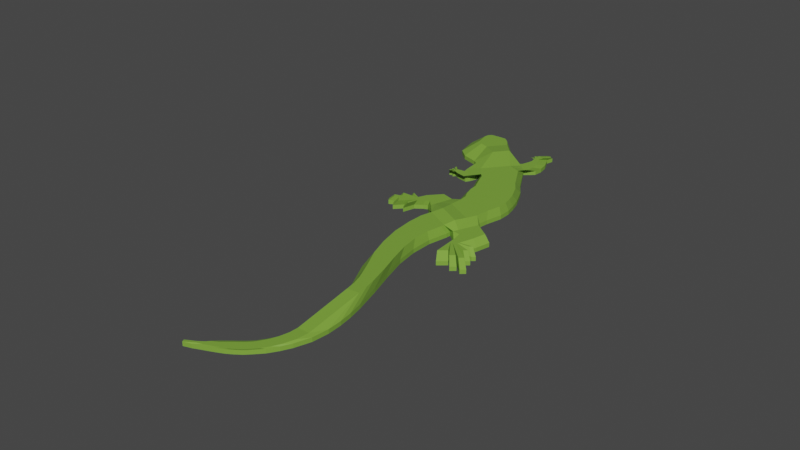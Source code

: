 # Source: LIZARD.blend  (saved by Blender 3.1.7; exported with 4.5.12 LTS)
import bpy
from mathutils import Matrix  # noqa: F401  (used for matrix-valued properties, if any)

bpy.ops.wm.read_factory_settings(use_empty=True)
scene = bpy.context.scene
scene.name = 'Scene'

# ---- collections
col_collection = bpy.data.collections.new('Collection'); scene.collection.children.link(col_collection)

# ---- materials (node trees are filled in below, after node groups)
mat_lizard = bpy.data.materials.new('LIZARD')
mat_lizard.use_transparent_shadow = False

# ---- material node trees
mat_lizard.use_nodes = True; mat_lizard.node_tree.nodes.clear()
_N = mat_lizard.node_tree.nodes; _L = mat_lizard.node_tree.links
n0 = _N.new('ShaderNodeBsdfPrincipled'); n0.name = 'Principled BSDF'; n0.location = (10, 300)
n0.distribution = 'GGX'
n0.subsurface_method = 'RANDOM_WALK_SKIN'
n0.inputs[0].default_value = (0.2041, 0.402, 0.04702, 1.0)
n0.inputs[3].default_value = 1.45
n0.inputs[27].default_value = (0.0, 0.0, 0.0, 1.0)
n0.inputs[28].default_value = 1.0
n1 = _N.new('ShaderNodeOutputMaterial'); n1.name = 'Material Output'; n1.location = (300, 300)
_L.new(n0.outputs[0], n1.inputs[0])
n1.is_active_output = True

# ---- world
world_world = bpy.data.worlds.new('World'); scene.world = world_world
world_world.use_nodes = True; world_world.node_tree.nodes.clear()
_N = world_world.node_tree.nodes; _L = world_world.node_tree.links
n0 = _N.new('ShaderNodeOutputWorld'); n0.name = 'World Output'; n0.location = (300, 300)
n1 = _N.new('ShaderNodeBackground'); n1.name = 'Background'; n1.location = (10, 300)
n1.inputs[0].default_value = (0.05088, 0.05088, 0.05088, 1.0)
_L.new(n1.outputs[0], n0.inputs[0])
n0.is_active_output = True
world_world.color = (0.05088, 0.05088, 0.05088)
world_world.use_sun_shadow = False
world_world.sun_shadow_jitter_overblur = 0.0

# ---- meshes
me_plane = bpy.data.meshes.new('Plane')
me_plane.from_pydata([(-0.7786, -1.009, 0.0), (1.0, -1.0, 0.0), (-1.0, 1.0, 0.0), (1.0, 1.0, 0.0), (-1.409, 2.365, 0.0), (0.9913, 2.365, 0.0), (-1.909, 4.035, 0.0), (0.9241, 4.035, 0.0), (-2.339, 5.628, 0.0), (0.6959, 5.628, 0.0), (-2.667, 6.738, 0.0), (0.3113, 7.319, 0.0), (-3.272, 8.259, 0.0), (-0.2936, 8.839, 0.0), (-4.271, 9.821, 0.0), (-1.252, 10.99, 0.0), (-5.479, 11.48, 0.0), (-2.666, 13.08, 0.0), (-7.257, 13.25, 0.0), (-4.255, 14.96, 0.0), (-9.473, 14.88, 0.0), (-7.059, 17.45, 0.0), (-11.86, 16.04, 0.0), (-10.43, 19.31, 0.0), (-14.79, 17.11, 0.0), (-13.68, 20.5, 0.0), (-17.95, 17.86, 0.0), (-16.81, 21.32, 0.0), (-21.2, 18.17, 0.0), (-20.38, 21.98, 0.0), (-27.69, 18.04, 0.0), (-26.66, 22.78, 0.0), (-34.17, 17.7, 0.0), (-32.94, 23.37, 0.0), (-40.32, 18.17, 0.0), (-39.02, 24.15, 0.0), (-46.73, 19.29, 0.0), (-44.11, 25.47, 0.0), (-52.9, 21.34, 0.0), (-48.76, 27.49, 0.0), (-57.29, 23.36, 0.0), (-52.68, 30.21, 0.0), (-60.1, 25.52, 0.0), (-53.68, 30.71, 0.0), (-65.7, 28.32, 0.0), (-57.61, 34.86, 0.0), (-67.97, 29.1, 0.0), (-61.12, 36.93, 0.0), (-69.96, 28.98, 0.0), (-64.37, 39.32, 0.0), (-73.07, 29.38, 0.0), (-67.09, 40.44, 0.0), (-75.34, 30.17, 0.0), (-69.53, 40.92, 0.0), (-78.14, 30.2, 0.0), (-72.32, 41.23, 0.0), (-79.58, 30.19, 0.0), (-76.9, 41.12, 0.0), (-82.2, 30.32, 0.0), (-80.08, 40.4, 0.0), (-83.4, 29.86, 0.0), (-88.56, 39.49, 0.0), (-88.62, 28.55, 0.0), (-92.44, 35.59, 0.0), (-91.09, 27.01, 0.0), (-95.47, 35.07, 0.0), (-93.64, 24.04, 0.0), (-99.16, 34.2, 0.0), (-96.41, 22.7, 0.0), (-101.9, 32.86, 0.0), (-99.05, 23.19, 0.0), (-103.0, 30.46, 0.0), (-102.0, 23.77, 0.0), (-104.0, 27.56, 0.0), (-103.5, 24.83, 0.0), (-104.3, 26.25, 0.0), (-89.08, 41.23, 0.0), (-92.68, 39.58, 0.0), (-89.49, 42.19, 0.0), (-92.89, 40.15, 0.0), (-91.26, 43.19, 0.0), (-93.44, 40.65, 0.0), (-93.45, 43.73, 0.0), (-94.46, 41.52, 0.0), (-95.18, 43.74, 0.0), (-95.52, 42.22, 0.0), (-96.68, 43.66, 0.0), (-96.94, 42.51, 0.0), (-81.59, 28.26, 0.0), (-85.94, 27.16, 0.0), (-80.95, 27.3, 0.0), (-84.06, 26.72, 0.0), (-82.36, 25.3, 0.0), (-84.4, 25.74, 0.0), (-83.39, 24.37, 0.0), (-84.64, 24.64, 0.0), (-50.51, 32.28, 0.0), (-55.18, 37.22, 0.0), (-49.46, 33.99, 0.0), (-51.23, 39.7, 0.0), (-47.09, 33.53, 0.0), (-48.36, 37.64, 0.0), (-44.64, 32.68, 0.0), (-45.38, 35.07, 0.0), (-62.28, 23.69, 0.0), (-67.07, 27.73, 0.0), (-64.44, 22.86, 0.0), (-69.16, 25.17, 0.0), (-64.42, 21.8, 0.0), (-67.36, 21.26, 0.0), (-63.98, 19.84, 0.0), (-65.72, 19.53, 0.0), (-0.234, -2.234, 0.0), (1.006, -2.222, 0.0), (0.1976, -4.098, 0.0), (0.8513, -4.098, 0.0), (-87.31, 28.87, 0.0), (-86.01, 29.2, 0.0), (-84.7, 29.53, 0.0), (-89.53, 38.52, 0.0), (-90.5, 37.54, 0.0), (-91.47, 36.56, 0.0), (-89.98, 40.82, 0.0), (-90.88, 40.4, 0.0), (-91.78, 39.99, 0.0), (-90.34, 41.68, 0.0), (-91.19, 41.17, 0.0), (-92.04, 40.66, 0.0), (-91.81, 42.55, 0.0), (-92.35, 41.92, 0.0), (-92.9, 41.28, 0.0), (-93.7, 43.17, 0.0), (-93.95, 42.62, 0.0), (-94.21, 42.07, 0.0), (-95.27, 43.36, 0.0), (-95.35, 42.98, 0.0), (-95.44, 42.6, 0.0), (-96.75, 43.37, 0.0), (-96.81, 43.08, 0.0), (-96.87, 42.79, 0.0), (-84.86, 27.44, 0.0), (-83.77, 27.71, 0.0), (-82.68, 27.98, 0.0), (-83.29, 26.86, 0.0), (-82.51, 27.01, 0.0), (-81.73, 27.15, 0.0), (-83.89, 25.63, 0.0), (-83.38, 25.52, 0.0), (-82.87, 25.41, 0.0), (-84.32, 24.57, 0.0), (-84.01, 24.5, 0.0), (-83.7, 24.44, 0.0), (-98.06, 44.7, 0.0), (-98.19, 44.14, 0.0), (-98.95, 44.19, 0.0), (-99.14, 43.33, 0.0), (-98.53, 43.0, 0.0), (-98.69, 42.29, 0.0), (-97.71, 41.58, 0.0), (-97.55, 42.32, 0.0), (-86.33, 24.0, 0.0), (-85.21, 23.76, 0.0), (-84.97, 23.36, 0.0), (-84.41, 23.24, 0.0), (-84.16, 22.86, 0.0), (-83.69, 22.76, 0.0), (-82.97, 23.72, 0.0), (-83.47, 23.83, 0.0), (-64.58, 27.76, 0.0), (-63.46, 27.2, 0.0), (-62.34, 26.64, 0.0), (-61.22, 26.08, 0.0), (-54.46, 31.54, 0.0), (-55.25, 32.37, 0.0), (-56.04, 33.2, 0.0), (-56.82, 34.03, 0.0), (-51.44, 33.27, 0.0), (-52.38, 34.26, 0.0), (-53.31, 35.24, 0.0), (-54.25, 36.23, 0.0), (-49.82, 35.13, 0.0), (-50.17, 36.27, 0.0), (-50.52, 37.41, 0.0), (-50.87, 38.55, 0.0), (-47.34, 34.36, 0.0), (-47.59, 35.18, 0.0), (-47.85, 36.0, 0.0), (-48.1, 36.82, 0.0), (-44.79, 33.16, 0.0), (-44.94, 33.64, 0.0), (-45.09, 34.12, 0.0), (-45.23, 34.6, 0.0), (-66.11, 26.92, 0.0), (-65.15, 26.12, 0.0), (-64.2, 25.31, 0.0), (-63.24, 24.5, 0.0), (-68.21, 24.71, 0.0), (-67.27, 24.25, 0.0), (-66.33, 23.79, 0.0), (-65.38, 23.32, 0.0), (-66.77, 21.37, 0.0), (-66.18, 21.48, 0.0), (-65.6, 21.58, 0.0), (-65.01, 21.69, 0.0), (-65.37, 19.59, 0.0), (-65.02, 19.65, 0.0), (-64.68, 19.72, 0.0), (-64.33, 19.78, 0.0), (-40.45, 31.21, 0.0), (-41.18, 33.57, 0.0), (-39.03, 34.34, 0.0), (-39.46, 35.72, 0.0), (-38.45, 36.58, 0.0), (-38.84, 37.84, 0.0), (-42.12, 36.78, 0.0), (-42.43, 37.79, 0.0), (-44.53, 38.43, 0.0), (-44.28, 37.61, 0.0), (-61.67, 17.97, 0.0), (-62.7, 17.78, 0.0), (-64.1, 15.06, 0.0), (-62.37, 15.38, 0.0), (-65.53, 13.52, 0.0), (-64.59, 13.69, 0.0), (-67.07, 15.36, 0.0), (-66.11, 15.54, 0.0), (-67.79, 17.81, 0.0), (-66.86, 17.98, 0.0), (-1.0, 1.0, 0.958), (-0.4221, -0.169, 0.958), (1.0, -1.0, 0.958), (1.0, 1.0, 0.958), (0.9913, 2.365, 0.958), (-1.409, 2.365, 0.958), (0.9241, 4.035, 0.958), (-1.909, 4.035, 0.958), (0.6959, 5.628, 0.958), (-2.339, 5.628, 0.958), (0.3113, 7.319, 0.958), (-2.667, 6.738, 0.958), (-0.2936, 8.839, 0.958), (-3.272, 8.259, 0.958), (-1.252, 10.99, 0.958), (-4.271, 9.821, 0.958), (-2.666, 13.08, 0.958), (-5.479, 11.48, 0.958), (-4.255, 14.96, 0.958), (-7.257, 13.25, 0.958), (-7.059, 17.45, 0.958), (-9.473, 14.88, 0.958), (-10.43, 19.31, 0.958), (-11.86, 16.04, 0.958), (-13.68, 20.5, 0.958), (-14.79, 17.11, 0.958), (-16.81, 21.32, 0.958), (-17.95, 17.86, 0.958), (-20.38, 21.98, 0.958), (-21.2, 18.17, 0.958), (-26.66, 22.78, 0.958), (-27.69, 18.04, 0.958), (-32.94, 23.37, 0.958), (-34.17, 17.7, 0.958), (-39.02, 24.15, 0.958), (-40.32, 18.17, 0.958), (-44.11, 25.47, 0.958), (-46.73, 19.29, 0.958), (-48.76, 27.49, 0.958), (-52.9, 21.34, 0.958), (-52.68, 30.21, 0.958), (-57.29, 23.36, 0.958), (-53.68, 30.71, 0.958), (-60.1, 25.52, 0.958), (-57.61, 34.86, 0.958), (-65.7, 28.32, 0.958), (-61.12, 36.93, 0.958), (-67.97, 29.1, 0.958), (-64.37, 39.32, 0.958), (-69.96, 28.98, 0.958), (-67.09, 40.44, 0.958), (-73.07, 29.38, 0.958), (-69.53, 40.92, 0.958), (-75.34, 30.17, 0.958), (-72.32, 41.23, 0.958), (-78.14, 30.2, 0.958), (-76.9, 41.12, 0.958), (-79.58, 30.19, 0.958), (-80.08, 40.4, 0.958), (-82.2, 30.32, 0.958), (-88.56, 39.49, 0.958), (-83.4, 29.86, 0.958), (-92.44, 35.59, 0.958), (-88.62, 28.55, 0.958), (-95.47, 35.07, 0.958), (-91.09, 27.01, 0.958), (-99.16, 34.2, 0.958), (-93.64, 24.04, 0.958), (-101.9, 32.86, 0.958), (-96.41, 22.7, 0.958), (-103.0, 30.46, 0.958), (-99.05, 23.19, 0.958), (-104.0, 27.56, 0.958), (-102.0, 23.77, 0.958), (-104.3, 26.25, 0.958), (-103.5, 24.83, 0.958), (-92.68, 39.58, 0.958), (-89.08, 41.23, 0.958), (-92.89, 40.15, 0.958), (-89.49, 42.19, 0.958), (-93.44, 40.65, 0.958), (-91.26, 43.19, 0.958), (-94.46, 41.52, 0.958), (-93.45, 43.73, 0.958), (-95.52, 42.22, 0.958), (-95.18, 43.74, 0.958), (-96.87, 42.79, 0.958), (-96.94, 42.51, 0.958), (-96.68, 43.66, 0.958), (-81.59, 28.26, 0.958), (-85.94, 27.16, 0.958), (-80.95, 27.3, 0.958), (-84.06, 26.72, 0.958), (-82.36, 25.3, 0.958), (-84.4, 25.74, 0.958), (-83.7, 24.44, 0.958), (-83.39, 24.37, 0.958), (-84.64, 24.64, 0.958), (-55.18, 37.22, 0.958), (-50.51, 32.28, 0.958), (-51.23, 39.7, 0.958), (-49.46, 33.99, 0.958), (-48.36, 37.64, 0.958), (-47.09, 33.53, 0.958), (-45.23, 34.6, 0.958), (-45.38, 35.07, 0.958), (-44.64, 32.68, 0.958), (-62.28, 23.69, 0.958), (-67.07, 27.73, 0.958), (-64.44, 22.86, 0.958), (-69.16, 25.17, 0.958), (-64.42, 21.8, 0.958), (-67.36, 21.26, 0.958), (-64.33, 19.78, 0.958), (-63.98, 19.84, 0.958), (-65.72, 19.53, 0.958), (0.1226, -1.394, 0.958), (1.006, -2.222, 0.958), (0.1976, -4.098, 0.958), (0.8513, -4.098, 0.958), (-96.75, 43.37, 0.958), (-96.81, 43.08, 0.958), (-84.32, 24.57, 0.958), (-84.01, 24.5, 0.958), (-98.06, 44.7, 0.958), (-98.19, 44.14, 0.958), (-98.95, 44.19, 0.958), (-99.14, 43.33, 0.958), (-98.53, 43.0, 0.958), (-98.69, 42.29, 0.958), (-97.55, 42.32, 0.958), (-97.71, 41.58, 0.958), (-86.33, 24.0, 0.958), (-85.21, 23.76, 0.958), (-84.97, 23.36, 0.958), (-84.41, 23.24, 0.958), (-84.16, 22.86, 0.958), (-83.69, 22.76, 0.958), (-83.47, 23.83, 0.958), (-82.97, 23.72, 0.958), (-44.79, 33.16, 0.958), (-44.94, 33.64, 0.958), (-45.09, 34.12, 0.958), (-65.37, 19.59, 0.958), (-65.02, 19.65, 0.958), (-64.68, 19.72, 0.958), (-40.45, 31.21, 0.958), (-41.18, 33.57, 0.958), (-39.03, 34.34, 0.958), (-39.46, 35.72, 0.958), (-38.45, 36.58, 0.958), (-38.84, 37.84, 0.958), (-42.12, 36.78, 0.958), (-42.43, 37.79, 0.958), (-44.28, 37.61, 0.958), (-44.53, 38.43, 0.958), (-62.7, 17.78, 0.958), (-61.67, 17.97, 0.958), (-64.1, 15.06, 0.958), (-62.37, 15.38, 0.958), (-65.53, 13.52, 0.958), (-64.59, 13.69, 0.958), (-67.07, 15.36, 0.958), (-66.11, 15.54, 0.958), (-67.79, 17.81, 0.958), (-66.86, 17.98, 0.958), (-0.5336, 2.516, 1.276), (-0.3641, 0.9771, 1.276), (0.9984, 0.9843, 1.276), (0.9984, 2.516, 1.276), (0.9918, 3.562, 1.276), (-0.8466, 3.562, 1.276), (0.9403, 4.841, 1.276), (-1.23, 4.841, 1.276), (0.7655, 6.061, 1.276), (-1.559, 6.061, 1.276), (0.4709, 7.357, 1.276), (-1.811, 6.912, 1.276), (0.007503, 8.522, 1.276), (-2.274, 8.077, 1.276), (-0.727, 10.17, 1.276), (-3.04, 9.274, 1.276), (-1.81, 11.77, 1.276), (-3.965, 10.54, 1.276), (-3.027, 13.21, 1.276), (-5.327, 11.9, 1.276), (-5.175, 15.11, 1.276), (-7.024, 13.15, 1.276), (-7.755, 16.54, 1.276), (-8.854, 14.04, 1.276), (-21.24, 21.5, 2.828), (-22.12, 18.82, 2.828), (-23.71, 22.14, 2.828), (-24.61, 19.4, 2.828), (-26.53, 22.66, 2.828), (-27.18, 19.65, 2.828), (-31.5, 23.3, 2.828), (-32.31, 19.55, 2.828), (-36.46, 23.76, 2.828), (-37.43, 19.28, 2.828), (-41.27, 24.38, 2.828), (-42.29, 19.65, 2.828), (-45.29, 25.42, 2.828), (-47.36, 20.54, 2.828), (-48.96, 27.02, 2.828), (-52.24, 22.15, 2.828), (-52.06, 29.17, 2.828), (-55.71, 23.76, 2.828), (-52.85, 29.56, 2.828), (-57.93, 25.46, 2.828), (-59.04, 35.27, 2.93), (-65.58, 29.99, 2.93), (-59.36, 27.6, 3.425), (-58.41, 34.6, 2.93), (-61.88, 36.94, 2.93), (-67.41, 30.62, 2.93), (-64.5, 38.87, 2.93), (-69.02, 30.52, 2.93), (-66.7, 39.77, 2.93), (-71.53, 30.85, 2.93), (-68.67, 40.16, 2.93), (-73.36, 31.48, 2.93), (-70.93, 40.42, 2.93), (-75.63, 31.5, 2.93), (-74.63, 40.32, 2.93), (-76.79, 31.5, 2.93), (-77.2, 39.75, 2.93), (-78.9, 31.61, 2.93), (-84.04, 39.01, 2.93), (-79.87, 31.23, 2.93), (-92.8, 35.08, 3.977), (-90.86, 31.51, 3.977), (-80.93, 30.96, 2.93), (-86.4, 36.65, 2.93), (-97.4, 33.64, 3.416), (-94.93, 29.09, 3.416), (-99.48, 33.15, 3.416), (-96.37, 27.42, 3.416), (-101.0, 32.39, 3.416), (-97.93, 26.66, 3.416), (-101.6, 31.04, 3.416), (-99.42, 26.94, 3.416), (-102.2, 29.4, 3.416), (-101.1, 27.27, 3.416), (-102.4, 28.67, 3.416), (-102.0, 27.86, 3.416), (-88.84, 38.76, 2.25), (-89.65, 38.39, 2.25), (-86.41, 39.87, 2.25), (-89.07, 39.36, 2.25), (-89.84, 38.9, 2.25), (-86.78, 40.74, 2.25), (-89.84, 39.92, 2.25), (-90.33, 39.35, 2.25), (-88.37, 41.64, 2.25), (-91.02, 40.63, 2.25), (-91.25, 40.13, 2.25), (-90.34, 42.12, 2.25), (-92.13, 41.11, 2.25), (-92.2, 40.77, 2.25), (-91.9, 42.13, 2.25), (-93.42, 41.28, 2.25), (-93.48, 41.02, 2.25), (-93.25, 42.06, 2.25), (-80.65, 27.96, 2.25), (-79.66, 28.2, 2.25), (-83.59, 27.22, 2.25), (-79.79, 27.21, 2.25), (-79.1, 27.34, 2.25), (-81.89, 26.82, 2.25), (-80.82, 25.64, 2.25), (-80.36, 25.54, 2.25), (-82.19, 25.93, 2.25), (-81.57, 24.76, 2.25), (-81.28, 24.7, 2.25), (-82.41, 24.94, 2.25), (-55.06, 35.37, 2.25), (-55.9, 36.26, 2.25), (-51.7, 31.82, 2.25), (-52.03, 37.47, 2.25), (-52.35, 38.49, 2.25), (-50.76, 33.36, 2.25), (-49.53, 35.91, 2.25), (-49.76, 36.65, 2.25), (-48.62, 32.95, 2.25), (-46.95, 33.91, 2.25), (-47.09, 34.34, 2.25), (-46.42, 32.18, 2.25), (-63.16, 24.82, 2.25), (-62.3, 24.09, 2.25), (-66.6, 27.73, 2.25), (-65.08, 23.76, 2.25), (-64.23, 23.35, 2.25), (-68.48, 25.42, 2.25), (-64.75, 22.29, 2.25), (-64.22, 22.39, 2.25), (-66.86, 21.9, 2.25), (-64.13, 20.57, 2.25), (-63.82, 20.63, 2.25), (-65.38, 20.34, 2.25), (0.05316, 0.03895, 1.276), (1.003, 0.04838, 1.276), (0.3837, -1.389, 1.276), (0.8846, -1.389, 1.276), (-83.04, 30.43, 2.93), (-81.98, 30.7, 2.93), (-84.82, 38.22, 2.93), (-85.61, 37.43, 2.93), (-87.22, 39.5, 2.25), (-88.03, 39.13, 2.25), (-87.54, 40.28, 2.25), (-88.31, 39.82, 2.25), (-88.86, 41.07, 2.25), (-89.35, 40.49, 2.25), (-90.57, 41.62, 2.25), (-90.79, 41.13, 2.25), (-91.98, 41.79, 2.25), (-92.05, 41.45, 2.25), (-93.31, 41.8, 2.25), (-93.36, 41.54, 2.25), (-82.61, 27.46, 2.25), (-81.63, 27.71, 2.25), (-81.19, 26.95, 2.25), (-80.49, 27.08, 2.25), (-81.74, 25.83, 2.25), (-81.28, 25.74, 2.25), (-82.13, 24.88, 2.25), (-81.85, 24.82, 2.25), (-94.49, 43.0, 2.25), (-94.6, 42.49, 2.25), (-95.29, 42.54, 2.25), (-95.46, 41.77, 2.25), (-94.92, 41.47, 2.25), (-95.06, 40.83, 2.25), (-94.03, 40.85, 2.25), (-94.17, 40.19, 2.25), (-83.93, 24.37, 2.25), (-82.93, 24.16, 2.25), (-82.71, 23.8, 2.25), (-82.21, 23.69, 2.25), (-81.98, 23.34, 2.25), (-81.56, 23.25, 2.25), (-81.36, 24.21, 2.25), (-80.91, 24.12, 2.25), (-64.68, 29.54, 2.93), (-63.77, 29.08, 2.93), (-62.86, 28.63, 2.93), (-54.56, 31.47, 3.425), (-57.14, 33.25, 2.93), (-57.77, 33.93, 2.93), (-52.54, 32.71, 2.25), (-53.38, 33.6, 2.25), (-54.22, 34.49, 2.25), (-51.07, 34.39, 2.25), (-51.39, 35.41, 2.25), (-51.71, 36.44, 2.25), (-48.85, 33.69, 2.25), (-49.08, 34.43, 2.25), (-49.31, 35.17, 2.25), (-46.55, 32.61, 2.25), (-46.69, 33.04, 2.25), (-46.82, 33.48, 2.25), (-65.74, 27.0, 2.25), (-64.88, 26.27, 2.25), (-64.02, 25.55, 2.25), (-67.63, 25.01, 2.25), (-66.78, 24.59, 2.25), (-65.93, 24.18, 2.25), (-66.33, 22.0, 2.25), (-65.8, 22.1, 2.25), (-65.27, 22.2, 2.25), (-65.07, 20.4, 2.25), (-64.76, 20.46, 2.25), (-64.45, 20.52, 2.25), (-42.64, 30.86, 2.25), (-43.3, 32.98, 2.25), (-41.37, 33.68, 2.25), (-41.75, 34.91, 2.25), (-40.85, 35.69, 2.25), (-41.2, 36.83, 2.25), (-44.15, 35.87, 2.25), (-44.43, 36.78, 2.25), (-46.09, 36.62, 2.25), (-46.32, 37.35, 2.25), (-62.66, 18.77, 2.25), (-61.74, 18.94, 2.25), (-63.93, 16.33, 2.25), (-62.37, 16.61, 2.25), (-65.21, 14.94, 2.25), (-64.37, 15.09, 2.25), (-66.6, 16.6, 2.25), (-65.74, 16.75, 2.25), (-67.25, 18.8, 2.25), (-66.42, 18.96, 2.25)], [], [(0, 2, 3, 1), (2, 4, 5, 3), (4, 6, 7, 5), (6, 8, 9, 7), (8, 10, 11, 9), (10, 12, 13, 11), (12, 14, 15, 13), (14, 16, 17, 15), (16, 18, 19, 17), (18, 20, 21, 19), (20, 22, 23, 21), (22, 24, 25, 23), (24, 26, 27, 25), (26, 28, 29, 27), (28, 30, 31, 29), (30, 32, 33, 31), (32, 34, 35, 33), (34, 36, 37, 35), (36, 38, 39, 37), (38, 40, 41, 39), (40, 42, 43, 41), (168, 44, 45, 175), (44, 46, 47, 45), (46, 48, 49, 47), (48, 50, 51, 49), (50, 52, 53, 51), (52, 54, 55, 53), (54, 56, 57, 55), (56, 58, 59, 57), (58, 60, 61, 59), (116, 62, 63, 121), (62, 64, 65, 63), (64, 66, 67, 65), (66, 68, 69, 67), (68, 70, 71, 69), (70, 72, 73, 71), (72, 74, 75, 73), (119, 122, 76, 61), (122, 125, 78, 76), (125, 128, 80, 78), (128, 131, 82, 80), (131, 134, 84, 82), (134, 137, 86, 84), (116, 140, 89, 62), (140, 143, 91, 89), (143, 146, 93, 91), (146, 149, 95, 93), (172, 176, 96, 43), (176, 180, 98, 96), (180, 184, 100, 98), (184, 188, 102, 100), (168, 192, 105, 44), (192, 196, 107, 105), (196, 200, 109, 107), (200, 204, 111, 109), (1, 113, 112, 0), (113, 115, 114, 112), (92, 94, 151, 148), (148, 151, 150, 147), (147, 150, 149, 146), (90, 92, 148, 145), (145, 148, 147, 144), (144, 147, 146, 143), (88, 90, 145, 142), (142, 145, 144, 141), (141, 144, 143, 140), (60, 88, 142, 118), (118, 142, 141, 117), (117, 141, 140, 116), (85, 87, 139, 136), (136, 139, 138, 135), (135, 138, 137, 134), (83, 85, 136, 133), (133, 136, 135, 132), (132, 135, 134, 131), (81, 83, 133, 130), (130, 133, 132, 129), (129, 132, 131, 128), (79, 81, 130, 127), (127, 130, 129, 126), (126, 129, 128, 125), (77, 79, 127, 124), (124, 127, 126, 123), (123, 126, 125, 122), (63, 77, 124, 121), (121, 124, 123, 120), (120, 123, 122, 119), (60, 118, 119, 61), (118, 117, 120, 119), (117, 116, 121, 120), (137, 153, 152, 86), (138, 155, 154, 137), (139, 157, 156, 138), (87, 158, 159, 139), (149, 161, 160, 95), (150, 163, 162, 149), (151, 165, 164, 150), (94, 166, 167, 151), (108, 110, 207, 203), (203, 207, 206, 202), (202, 206, 205, 201), (201, 205, 204, 200), (106, 108, 203, 199), (199, 203, 202, 198), (198, 202, 201, 197), (197, 201, 200, 196), (104, 106, 199, 195), (195, 199, 198, 194), (194, 198, 197, 193), (193, 197, 196, 192), (42, 104, 195, 171), (171, 195, 194, 170), (170, 194, 193, 169), (169, 193, 192, 168), (101, 103, 191, 187), (187, 191, 190, 186), (186, 190, 189, 185), (185, 189, 188, 184), (99, 101, 187, 183), (183, 187, 186, 182), (182, 186, 185, 181), (181, 185, 184, 180), (97, 99, 183, 179), (179, 183, 182, 178), (178, 182, 181, 177), (177, 181, 180, 176), (45, 97, 179, 175), (175, 179, 178, 174), (174, 178, 177, 173), (173, 177, 176, 172), (42, 171, 172, 43), (171, 170, 173, 172), (170, 169, 174, 173), (169, 168, 175, 174), (188, 209, 208, 102), (189, 211, 210, 188), (190, 213, 212, 189), (191, 215, 214, 190), (103, 216, 217, 191), (110, 218, 219, 207), (207, 221, 220, 206), (206, 223, 222, 205), (205, 225, 224, 204), (204, 227, 226, 111), (338, 340, 524, 521), (269, 267, 433, 435), (303, 301, 471, 473), (371, 390, 618, 599), (323, 366, 570, 501), (339, 337, 520, 523), (302, 303, 473, 472), (391, 372, 600, 619), (231, 232, 398, 397), (367, 324, 502, 571), (264, 266, 432, 430), (298, 300, 470, 468), (390, 391, 619, 618), (233, 228, 394, 399), (366, 367, 571, 570), (336, 338, 521, 518), (267, 265, 431, 433), (301, 299, 469, 471), (372, 388, 616, 600), (351, 364, 568, 555), (337, 335, 517, 520), (389, 373, 601, 617), (365, 323, 501, 569), (262, 264, 430, 428), (296, 298, 468, 466), (388, 389, 617, 616), (230, 231, 397, 396), (364, 365, 569, 568), (273, 336, 518, 439), (265, 263, 429, 431), (299, 297, 467, 469), (373, 386, 614, 601), (350, 362, 566, 554), (335, 271, 437, 517), (387, 341, 525, 615), (228, 229, 395, 394), (363, 351, 555, 567), (260, 262, 428, 426), (294, 296, 466, 464), (386, 387, 615, 614), (362, 363, 567, 566), (331, 334, 515, 512), (263, 261, 427, 429), (297, 295, 465, 467), (341, 384, 612, 525), (325, 360, 564, 503), (333, 330, 511, 514), (385, 342, 526, 613), (361, 350, 554, 565), (258, 260, 426, 424), (292, 294, 464, 462), (384, 385, 613, 612), (360, 361, 565, 564), (329, 331, 512, 509), (261, 259, 425, 427), (295, 293, 463, 465), (332, 382, 610, 513), (314, 358, 562, 489), (330, 328, 508, 511), (383, 333, 514, 611), (359, 315, 490, 563), (256, 258, 424, 422), (290, 292, 462, 458), (382, 383, 611, 610), (358, 359, 563, 562), (327, 329, 509, 506), (259, 257, 423, 425), (293, 291, 459, 463), (370, 380, 608, 589), (349, 356, 560, 547), (328, 326, 505, 508), (381, 332, 513, 609), (357, 314, 489, 561), (254, 256, 422, 420), (380, 381, 609, 608), (356, 357, 561, 560), (270, 327, 506, 436), (257, 255, 421, 423), (369, 378, 606, 588), (348, 354, 558, 546), (326, 272, 438, 505), (379, 370, 589, 607), (355, 349, 547, 559), (252, 254, 420, 418), (286, 288, 456, 454), (378, 379, 607, 606), (354, 355, 559, 558), (322, 325, 503, 500), (255, 253, 419, 421), (289, 287, 455, 457), (368, 376, 604, 587), (316, 352, 556, 491), (324, 321, 499, 502), (377, 369, 588, 605), (353, 348, 546, 557), (250, 252, 418, 416), (284, 286, 454, 452), (376, 377, 605, 604), (352, 353, 557, 556), (320, 322, 500, 497), (253, 251, 417, 419), (287, 285, 453, 455), (334, 374, 602, 515), (321, 319, 496, 499), (375, 368, 587, 603), (248, 250, 416, 414), (282, 284, 452, 450), (374, 375, 603, 602), (318, 320, 497, 494), (251, 249, 415, 417), (285, 283, 451, 453), (319, 317, 493, 496), (246, 248, 414, 412), (280, 282, 450, 448), (291, 318, 494, 459), (249, 247, 413, 415), (283, 281, 449, 451), (317, 289, 457, 493), (244, 246, 412, 410), (278, 280, 448, 446), (313, 316, 491, 488), (247, 245, 411, 413), (281, 279, 447, 449), (315, 312, 487, 490), (242, 244, 410, 408), (276, 278, 446, 444), (311, 313, 488, 485), (245, 243, 409, 411), (279, 277, 445, 447), (312, 310, 484, 487), (240, 242, 408, 406), (274, 276, 444, 442), (309, 311, 485, 482), (243, 241, 407, 409), (277, 275, 443, 445), (310, 308, 481, 484), (238, 240, 406, 404), (272, 274, 442, 438), (307, 309, 482, 479), (241, 239, 405, 407), (344, 346, 530, 528), (275, 273, 439, 443), (308, 306, 478, 481), (347, 345, 529, 531), (17, 19, 246, 244), (88, 60, 289, 317), (54, 52, 281, 283), (20, 18, 247, 249), (62, 89, 318, 291), (53, 55, 282, 280), (19, 21, 248, 246), (90, 88, 317, 319), (56, 54, 283, 285), (22, 20, 249, 251), (89, 91, 320, 318), (208, 209, 375, 374), (55, 57, 284, 282), (21, 23, 250, 248), (209, 188, 368, 375), (92, 90, 319, 321), (102, 208, 374, 334), (58, 56, 285, 287), (24, 22, 251, 253), (91, 93, 322, 320), (152, 153, 353, 352), (210, 211, 377, 376), (57, 59, 286, 284), (23, 25, 252, 250), (153, 137, 348, 353), (211, 189, 369, 377), (94, 92, 321, 324), (86, 152, 352, 316), (188, 210, 376, 368), (60, 58, 287, 289), (26, 24, 253, 255), (93, 95, 325, 322), (154, 155, 355, 354), (212, 213, 379, 378), (59, 61, 288, 286), (25, 27, 254, 252), (155, 138, 349, 355), (213, 190, 370, 379), (97, 45, 272, 326), (137, 154, 354, 348), (189, 212, 378, 369), (28, 26, 255, 257), (43, 96, 327, 270), (156, 157, 357, 356), (214, 215, 381, 380), (27, 29, 256, 254), (157, 139, 314, 357), (215, 191, 332, 381), (99, 97, 326, 328), (138, 156, 356, 349), (190, 214, 380, 370), (64, 62, 291, 293), (30, 28, 257, 259), (96, 98, 329, 327), (159, 158, 359, 358), (217, 216, 383, 382), (63, 65, 292, 290), (29, 31, 258, 256), (158, 87, 315, 359), (216, 103, 333, 383), (101, 99, 328, 330), (139, 159, 358, 314), (191, 217, 382, 332), (66, 64, 293, 295), (32, 30, 259, 261), (98, 100, 331, 329), (160, 161, 361, 360), (219, 218, 385, 384), (65, 67, 294, 292), (31, 33, 260, 258), (161, 149, 350, 361), (218, 110, 342, 385), (103, 101, 330, 333), (95, 160, 360, 325), (207, 219, 384, 341), (68, 66, 295, 297), (34, 32, 261, 263), (100, 102, 334, 331), (162, 163, 363, 362), (220, 221, 387, 386), (67, 69, 296, 294), (33, 35, 262, 260), (163, 150, 351, 363), (2, 0, 229, 228), (221, 207, 341, 387), (104, 42, 271, 335), (149, 162, 362, 350), (206, 220, 386, 373), (70, 68, 297, 299), (36, 34, 263, 265), (44, 105, 336, 273), (164, 165, 365, 364), (1, 3, 231, 230), (222, 223, 389, 388), (69, 71, 298, 296), (35, 37, 264, 262), (165, 151, 323, 365), (223, 206, 373, 389), (106, 104, 335, 337), (150, 164, 364, 351), (205, 222, 388, 372), (72, 70, 299, 301), (38, 36, 265, 267), (105, 107, 338, 336), (167, 166, 367, 366), (4, 2, 228, 233), (224, 225, 391, 390), (71, 73, 300, 298), (37, 39, 266, 264), (166, 94, 324, 367), (3, 5, 232, 231), (225, 205, 372, 391), (75, 74, 303, 302), (108, 106, 337, 339), (151, 167, 366, 323), (204, 224, 390, 371), (74, 72, 301, 303), (40, 38, 267, 269), (107, 109, 340, 338), (6, 4, 233, 235), (226, 227, 393, 392), (73, 75, 302, 300), (39, 41, 268, 266), (5, 7, 234, 232), (227, 204, 371, 393), (110, 108, 339, 342), (111, 226, 392, 343), (77, 63, 290, 304), (42, 40, 269, 271), (109, 111, 343, 340), (8, 6, 235, 237), (61, 76, 305, 288), (41, 43, 270, 268), (7, 9, 236, 234), (113, 1, 230, 345), (79, 77, 304, 306), (0, 112, 344, 229), (10, 8, 237, 239), (76, 78, 307, 305), (114, 115, 347, 346), (9, 11, 238, 236), (115, 113, 345, 347), (81, 79, 306, 308), (46, 44, 273, 275), (112, 114, 346, 344), (12, 10, 239, 241), (78, 80, 309, 307), (45, 47, 274, 272), (11, 13, 240, 238), (83, 81, 308, 310), (48, 46, 275, 277), (14, 12, 241, 243), (80, 82, 311, 309), (47, 49, 276, 274), (13, 15, 242, 240), (85, 83, 310, 312), (50, 48, 277, 279), (16, 14, 243, 245), (82, 84, 313, 311), (49, 51, 278, 276), (15, 17, 244, 242), (87, 85, 312, 315), (52, 50, 279, 281), (18, 16, 245, 247), (84, 86, 316, 313), (51, 53, 280, 278), (395, 396, 397, 394), (394, 397, 398, 399), (399, 398, 400, 401), (401, 400, 402, 403), (403, 402, 404, 405), (405, 404, 406, 407), (407, 406, 408, 409), (409, 408, 410, 411), (411, 410, 412, 413), (413, 412, 414, 415), (415, 414, 416, 417), (417, 416, 418, 419), (419, 418, 420, 421), (421, 420, 422, 423), (423, 422, 424, 425), (425, 424, 426, 427), (427, 426, 428, 429), (429, 428, 430, 431), (431, 430, 432, 433), (433, 432, 434, 435), (435, 434, 436, 437), (572, 441, 438, 439), (439, 438, 442, 443), (443, 442, 444, 445), (445, 444, 446, 447), (447, 446, 448, 449), (449, 448, 450, 451), (451, 450, 452, 453), (453, 452, 454, 455), (455, 454, 456, 457), (532, 461, 458, 459), (459, 458, 462, 463), (463, 462, 464, 465), (465, 464, 466, 467), (467, 466, 468, 469), (469, 468, 470, 471), (471, 470, 472, 473), (534, 456, 476, 536), (536, 476, 479, 538), (538, 479, 482, 540), (540, 482, 485, 542), (542, 485, 488, 544), (544, 488, 491, 546), (532, 459, 494, 548), (548, 494, 497, 550), (550, 497, 500, 552), (552, 500, 503, 554), (575, 436, 506, 578), (578, 506, 509, 581), (581, 509, 512, 584), (584, 512, 515, 587), (572, 439, 518, 590), (590, 518, 521, 593), (593, 521, 524, 596), (596, 524, 527, 599), (396, 395, 528, 529), (529, 528, 530, 531), (499, 498, 501, 502), (498, 553, 555, 501), (553, 552, 554, 555), (496, 495, 498, 499), (495, 551, 553, 498), (551, 550, 552, 553), (493, 492, 495, 496), (492, 549, 551, 495), (549, 548, 550, 551), (457, 460, 492, 493), (460, 533, 549, 492), (533, 532, 548, 549), (487, 486, 489, 490), (486, 545, 547, 489), (545, 544, 546, 547), (484, 483, 486, 487), (483, 543, 545, 486), (543, 542, 544, 545), (481, 480, 483, 484), (480, 541, 543, 483), (541, 540, 542, 543), (478, 477, 480, 481), (477, 539, 541, 480), (539, 538, 540, 541), (475, 474, 477, 478), (474, 537, 539, 477), (537, 536, 538, 539), (458, 461, 474, 475), (461, 535, 537, 474), (535, 534, 536, 537), (457, 456, 534, 460), (460, 534, 535, 533), (533, 535, 461, 532), (546, 491, 556, 557), (547, 546, 558, 559), (489, 547, 560, 561), (490, 489, 562, 563), (554, 503, 564, 565), (555, 554, 566, 567), (501, 555, 568, 569), (502, 501, 570, 571), (523, 522, 525, 526), (522, 598, 601, 525), (598, 597, 600, 601), (597, 596, 599, 600), (520, 519, 522, 523), (519, 595, 598, 522), (595, 594, 597, 598), (594, 593, 596, 597), (517, 516, 519, 520), (516, 592, 595, 519), (592, 591, 594, 595), (591, 590, 593, 594), (437, 440, 516, 517), (440, 574, 592, 516), (574, 573, 591, 592), (573, 572, 590, 591), (511, 510, 513, 514), (510, 586, 589, 513), (586, 585, 588, 589), (585, 584, 587, 588), (508, 507, 510, 511), (507, 583, 586, 510), (583, 582, 585, 586), (582, 581, 584, 585), (505, 504, 507, 508), (504, 580, 583, 507), (580, 579, 582, 583), (579, 578, 581, 582), (438, 441, 504, 505), (441, 577, 580, 504), (577, 576, 579, 580), (576, 575, 578, 579), (437, 436, 575, 440), (440, 575, 576, 574), (574, 576, 577, 573), (573, 577, 441, 572), (587, 515, 602, 603), (588, 587, 604, 605), (589, 588, 606, 607), (513, 589, 608, 609), (514, 513, 610, 611), (526, 525, 612, 613), (525, 601, 614, 615), (601, 600, 616, 617), (600, 599, 618, 619), (599, 527, 620, 621), (235, 233, 399, 401), (392, 393, 621, 620), (300, 302, 472, 470), (266, 268, 434, 432), (232, 234, 400, 398), (393, 371, 599, 621), (342, 339, 523, 526), (343, 392, 620, 527), (304, 290, 458, 475), (271, 269, 435, 437), (340, 343, 527, 524), (237, 235, 401, 403), (288, 305, 476, 456), (268, 270, 436, 434), (234, 236, 402, 400), (345, 230, 396, 529), (306, 304, 475, 478), (229, 344, 528, 395), (239, 237, 403, 405), (305, 307, 479, 476), (346, 347, 531, 530), (236, 238, 404, 402)])
_uv = me_plane.uv_layers.new(name='UVMap')
_uv.uv.foreach_set('vector', [0.0, 0.0, 0.0, 1.0, 1.0, 1.0, 1.0, 0.0, 0.0, 1.0, 0.0, 1.0, 1.0, 1.0, 1.0, 1.0, 0.0, 1.0, 0.0, 1.0, 1.0, 1.0, 1.0, 1.0, 0.0, 1.0, 0.0, 1.0, 1.0, 1.0, 1.0, 1.0, 0.0, 1.0, 0.0, 1.0, 1.0, 1.0, 1.0, 1.0, 0.0, 1.0, 0.0, 1.0, 1.0, 1.0, 1.0, 1.0, 0.0, 1.0, 0.0, 1.0, 1.0, 1.0, 1.0, 1.0, 0.0, 1.0, 0.0, 1.0, 1.0, 1.0, 1.0, 1.0, 0.0, 1.0, 0.0, 1.0, 1.0, 1.0, 1.0, 1.0, 0.0, 1.0, 0.0, 1.0, 1.0, 1.0, 1.0, 1.0, 0.0, 1.0, 0.0, 1.0, 1.0, 1.0, 1.0, 1.0, 0.0, 1.0, 0.0, 1.0, 1.0, 1.0, 1.0, 1.0, 0.0, 1.0, 0.0, 1.0, 1.0, 1.0, 1.0, 1.0, 0.0, 1.0, 0.0, 1.0, 1.0, 1.0, 1.0, 1.0, 0.0, 1.0, 0.0, 1.0, 1.0, 1.0, 1.0, 1.0, 0.0, 1.0, 0.0, 1.0, 1.0, 1.0, 1.0, 1.0, 0.0, 1.0, 0.0, 1.0, 1.0, 1.0, 1.0, 1.0, 0.0, 1.0, 0.0, 1.0, 1.0, 1.0, 1.0, 1.0, 0.0, 1.0, 0.0, 1.0, 1.0, 1.0, 1.0, 1.0, 0.0, 1.0, 0.0, 1.0, 1.0, 1.0, 1.0, 1.0, 0.0, 1.0, 0.0, 1.0, 1.0, 1.0, 1.0, 1.0, 0.0, 1.0, 0.0, 1.0, 1.0, 1.0, 1.0, 1.0, 0.0, 1.0, 0.0, 1.0, 1.0, 1.0, 1.0, 1.0, 0.0, 1.0, 0.0, 1.0, 1.0, 1.0, 1.0, 1.0, 0.0, 1.0, 0.0, 1.0, 1.0, 1.0, 1.0, 1.0, 0.0, 1.0, 0.0, 1.0, 1.0, 1.0, 1.0, 1.0, 0.0, 1.0, 0.0, 1.0, 1.0, 1.0, 1.0, 1.0, 0.0, 1.0, 0.0, 1.0, 1.0, 1.0, 1.0, 1.0, 0.0, 1.0, 0.0, 1.0, 1.0, 1.0, 1.0, 1.0, 0.0, 1.0, 0.0, 1.0, 1.0, 1.0, 1.0, 1.0, 0.0, 1.0, 0.0, 1.0, 1.0, 1.0, 1.0, 1.0, 0.0, 1.0, 0.0, 1.0, 1.0, 1.0, 1.0, 1.0, 0.0, 1.0, 0.0, 1.0, 1.0, 1.0, 1.0, 1.0, 0.0, 1.0, 0.0, 1.0, 1.0, 1.0, 1.0, 1.0, 0.0, 1.0, 0.0, 1.0, 1.0, 1.0, 1.0, 1.0, 0.0, 1.0, 0.0, 1.0, 1.0, 1.0, 1.0, 1.0, 0.0, 1.0, 0.0, 1.0, 1.0, 1.0, 1.0, 1.0, 1.0, 1.0, 1.0, 1.0, 1.0, 1.0, 1.0, 1.0, 1.0, 1.0, 1.0, 1.0, 1.0, 1.0, 1.0, 1.0, 1.0, 1.0, 1.0, 1.0, 1.0, 1.0, 1.0, 1.0, 1.0, 1.0, 1.0, 1.0, 1.0, 1.0, 1.0, 1.0, 1.0, 1.0, 1.0, 1.0, 1.0, 1.0, 1.0, 1.0, 1.0, 1.0, 1.0, 1.0, 1.0, 1.0, 1.0, 1.0, 0.0, 1.0, 0.0, 1.0, 0.0, 1.0, 0.0, 1.0, 0.0, 1.0, 0.0, 1.0, 0.0, 1.0, 0.0, 1.0, 0.0, 1.0, 0.0, 1.0, 0.0, 1.0, 0.0, 1.0, 0.0, 1.0, 0.0, 1.0, 0.0, 1.0, 0.0, 1.0, 1.0, 1.0, 1.0, 1.0, 1.0, 1.0, 1.0, 1.0, 1.0, 1.0, 1.0, 1.0, 1.0, 1.0, 1.0, 1.0, 1.0, 1.0, 1.0, 1.0, 1.0, 1.0, 1.0, 1.0, 1.0, 1.0, 1.0, 1.0, 1.0, 1.0, 1.0, 1.0, 0.0, 1.0, 0.0, 1.0, 0.0, 1.0, 0.0, 1.0, 0.0, 1.0, 0.0, 1.0, 0.0, 1.0, 0.0, 1.0, 0.0, 1.0, 0.0, 1.0, 0.0, 1.0, 0.0, 1.0, 0.0, 1.0, 0.0, 1.0, 0.0, 1.0, 0.0, 1.0, 1.0, 0.0, 1.0, 0.0, 0.0, 0.0, 0.0, 0.0, 1.0, 0.0, 1.0, 0.0, 0.0, 0.0, 0.0, 0.0, 0.0, 1.0, 0.0, 1.0, 0.0, 1.0, 0.0, 1.0, 0.0, 1.0, 0.0, 1.0, 0.0, 1.0, 0.0, 1.0, 0.0, 1.0, 0.0, 1.0, 0.0, 1.0, 0.0, 1.0, 0.0, 1.0, 0.0, 1.0, 0.0, 1.0, 0.0, 1.0, 0.0, 1.0, 0.0, 1.0, 0.0, 1.0, 0.0, 1.0, 0.0, 1.0, 0.0, 1.0, 0.0, 1.0, 0.0, 1.0, 0.0, 1.0, 0.0, 1.0, 0.0, 1.0, 0.0, 1.0, 0.0, 1.0, 0.0, 1.0, 0.0, 1.0, 0.0, 1.0, 0.0, 1.0, 0.0, 1.0, 0.0, 1.0, 0.0, 1.0, 0.0, 1.0, 0.0, 1.0, 0.0, 1.0, 0.0, 1.0, 0.0, 1.0, 0.0, 1.0, 0.0, 1.0, 0.0, 1.0, 0.0, 1.0, 0.0, 1.0, 0.0, 1.0, 0.0, 1.0, 1.0, 1.0, 1.0, 1.0, 1.0, 1.0, 1.0, 1.0, 1.0, 1.0, 1.0, 1.0, 1.0, 1.0, 1.0, 1.0, 1.0, 1.0, 1.0, 1.0, 1.0, 1.0, 1.0, 1.0, 1.0, 1.0, 1.0, 1.0, 1.0, 1.0, 1.0, 1.0, 1.0, 1.0, 1.0, 1.0, 1.0, 1.0, 1.0, 1.0, 1.0, 1.0, 1.0, 1.0, 1.0, 1.0, 1.0, 1.0, 1.0, 1.0, 1.0, 1.0, 1.0, 1.0, 1.0, 1.0, 1.0, 1.0, 1.0, 1.0, 1.0, 1.0, 1.0, 1.0, 1.0, 1.0, 1.0, 1.0, 1.0, 1.0, 1.0, 1.0, 1.0, 1.0, 1.0, 1.0, 1.0, 1.0, 1.0, 1.0, 1.0, 1.0, 1.0, 1.0, 1.0, 1.0, 1.0, 1.0, 1.0, 1.0, 1.0, 1.0, 1.0, 1.0, 1.0, 1.0, 1.0, 1.0, 1.0, 1.0, 1.0, 1.0, 1.0, 1.0, 1.0, 1.0, 1.0, 1.0, 1.0, 1.0, 1.0, 1.0, 1.0, 1.0, 1.0, 1.0, 1.0, 1.0, 1.0, 1.0, 1.0, 1.0, 1.0, 1.0, 1.0, 1.0, 1.0, 1.0, 1.0, 1.0, 1.0, 1.0, 1.0, 1.0, 1.0, 1.0, 1.0, 1.0, 1.0, 1.0, 1.0, 1.0, 1.0, 1.0, 0.0, 1.0, 0.0, 1.0, 1.0, 1.0, 1.0, 1.0, 0.0, 1.0, 0.0, 1.0, 1.0, 1.0, 1.0, 1.0, 0.0, 1.0, 0.0, 1.0, 1.0, 1.0, 1.0, 1.0, 1.0, 1.0, 1.0, 1.0, 1.0, 1.0, 1.0, 1.0, 1.0, 1.0, 1.0, 1.0, 1.0, 1.0, 1.0, 1.0, 1.0, 1.0, 1.0, 1.0, 1.0, 1.0, 1.0, 1.0, 1.0, 1.0, 1.0, 1.0, 1.0, 1.0, 1.0, 1.0, 0.0, 1.0, 0.0, 1.0, 0.0, 1.0, 0.0, 1.0, 0.0, 1.0, 0.0, 1.0, 0.0, 1.0, 0.0, 1.0, 0.0, 1.0, 0.0, 1.0, 0.0, 1.0, 0.0, 1.0, 0.0, 1.0, 0.0, 1.0, 0.0, 1.0, 0.0, 1.0, 0.0, 1.0, 0.0, 1.0, 0.0, 1.0, 0.0, 1.0, 0.0, 1.0, 0.0, 1.0, 0.0, 1.0, 0.0, 1.0, 0.0, 1.0, 0.0, 1.0, 0.0, 1.0, 0.0, 1.0, 0.0, 1.0, 0.0, 1.0, 0.0, 1.0, 0.0, 1.0, 0.0, 1.0, 0.0, 1.0, 0.0, 1.0, 0.0, 1.0, 0.0, 1.0, 0.0, 1.0, 0.0, 1.0, 0.0, 1.0, 0.0, 1.0, 0.0, 1.0, 0.0, 1.0, 0.0, 1.0, 0.0, 1.0, 0.0, 1.0, 0.0, 1.0, 0.0, 1.0, 0.0, 1.0, 0.0, 1.0, 0.0, 1.0, 0.0, 1.0, 0.0, 1.0, 0.0, 1.0, 0.0, 1.0, 0.0, 1.0, 0.0, 1.0, 0.0, 1.0, 0.0, 1.0, 0.0, 1.0, 0.0, 1.0, 0.0, 1.0, 0.0, 1.0, 0.0, 1.0, 0.0, 1.0, 0.0, 1.0, 0.0, 1.0, 0.0, 1.0, 0.0, 1.0, 0.0, 1.0, 0.0, 1.0, 0.0, 1.0, 0.0, 1.0, 0.0, 1.0, 0.0, 1.0, 0.0, 1.0, 0.0, 1.0, 0.0, 1.0, 0.0, 1.0, 0.0, 1.0, 1.0, 1.0, 1.0, 1.0, 1.0, 1.0, 1.0, 1.0, 1.0, 1.0, 1.0, 1.0, 1.0, 1.0, 1.0, 1.0, 1.0, 1.0, 1.0, 1.0, 1.0, 1.0, 1.0, 1.0, 1.0, 1.0, 1.0, 1.0, 1.0, 1.0, 1.0, 1.0, 1.0, 1.0, 1.0, 1.0, 1.0, 1.0, 1.0, 1.0, 1.0, 1.0, 1.0, 1.0, 1.0, 1.0, 1.0, 1.0, 1.0, 1.0, 1.0, 1.0, 1.0, 1.0, 1.0, 1.0, 1.0, 1.0, 1.0, 1.0, 1.0, 1.0, 1.0, 1.0, 1.0, 1.0, 1.0, 1.0, 1.0, 1.0, 1.0, 1.0, 1.0, 1.0, 1.0, 1.0, 1.0, 1.0, 1.0, 1.0, 1.0, 1.0, 1.0, 1.0, 1.0, 1.0, 1.0, 1.0, 1.0, 1.0, 1.0, 1.0, 1.0, 1.0, 1.0, 1.0, 1.0, 1.0, 1.0, 1.0, 1.0, 1.0, 1.0, 1.0, 1.0, 1.0, 1.0, 1.0, 1.0, 1.0, 1.0, 1.0, 1.0, 1.0, 1.0, 1.0, 1.0, 1.0, 1.0, 1.0, 1.0, 1.0, 1.0, 1.0, 1.0, 1.0, 1.0, 1.0, 0.0, 1.0, 0.0, 1.0, 1.0, 1.0, 1.0, 1.0, 0.0, 1.0, 0.0, 1.0, 1.0, 1.0, 1.0, 1.0, 0.0, 1.0, 0.0, 1.0, 1.0, 1.0, 1.0, 1.0, 0.0, 1.0, 0.0, 1.0, 1.0, 1.0, 1.0, 1.0, 1.0, 1.0, 1.0, 1.0, 1.0, 1.0, 1.0, 1.0, 1.0, 1.0, 1.0, 1.0, 1.0, 1.0, 1.0, 1.0, 1.0, 1.0, 1.0, 1.0, 1.0, 1.0, 1.0, 1.0, 1.0, 1.0, 1.0, 1.0, 1.0, 1.0, 1.0, 1.0, 1.0, 1.0, 1.0, 1.0, 1.0, 1.0, 1.0, 1.0, 0.0, 1.0, 0.0, 1.0, 0.0, 1.0, 0.0, 1.0, 0.0, 1.0, 0.0, 1.0, 0.0, 1.0, 0.0, 1.0, 0.0, 1.0, 0.0, 1.0, 0.0, 1.0, 0.0, 1.0, 0.0, 1.0, 0.0, 1.0, 0.0, 1.0, 0.0, 1.0, 0.0, 1.0, 0.0, 1.0, 0.0, 1.0, 0.0, 1.0, 0.0, 1.0, 0.0, 1.0, 0.0, 1.0, 0.0, 1.0, 0.0, 1.0, 0.0, 1.0, 0.0, 1.0, 0.0, 1.0, 0.0, 1.0, 0.0, 1.0, 0.0, 1.0, 0.0, 1.0, 0.0, 1.0, 0.0, 1.0, 0.0, 1.0, 0.0, 1.0, 0.0, 1.0, 0.0, 1.0, 0.0, 1.0, 0.0, 1.0, 0.0, 1.0, 0.0, 1.0, 0.0, 1.0, 0.0, 1.0, 1.0, 1.0, 0.0, 1.0, 0.0, 1.0, 1.0, 1.0, 0.0, 1.0, 0.0, 1.0, 0.0, 1.0, 0.0, 1.0, 1.0, 1.0, 1.0, 1.0, 1.0, 1.0, 1.0, 1.0, 0.0, 1.0, 0.0, 1.0, 0.0, 1.0, 0.0, 1.0, 1.0, 1.0, 1.0, 1.0, 1.0, 1.0, 1.0, 1.0, 1.0, 1.0, 1.0, 1.0, 1.0, 1.0, 1.0, 1.0, 0.0, 1.0, 0.0, 1.0, 0.0, 1.0, 0.0, 1.0, 0.0, 1.0, 0.0, 1.0, 0.0, 1.0, 0.0, 1.0, 0.0, 1.0, 0.0, 1.0, 0.0, 1.0, 0.0, 1.0, 0.0, 1.0, 0.0, 1.0, 0.0, 1.0, 0.0, 1.0, 0.0, 1.0, 0.0, 1.0, 0.0, 1.0, 0.0, 1.0, 0.0, 1.0, 0.0, 1.0, 0.0, 1.0, 0.0, 1.0, 0.0, 1.0, 0.0, 1.0, 0.0, 1.0, 0.0, 1.0, 0.0, 1.0, 0.0, 1.0, 0.0, 1.0, 0.0, 1.0, 0.0, 1.0, 0.0, 1.0, 0.0, 1.0, 0.0, 1.0, 0.0, 1.0, 0.0, 1.0, 0.0, 1.0, 0.0, 1.0, 0.0, 1.0, 0.0, 1.0, 0.0, 1.0, 0.0, 1.0, 1.0, 1.0, 1.0, 1.0, 1.0, 1.0, 1.0, 1.0, 1.0, 1.0, 1.0, 1.0, 1.0, 1.0, 1.0, 1.0, 0.0, 1.0, 0.0, 1.0, 0.0, 1.0, 0.0, 1.0, 1.0, 0.0, 1.0, 1.0, 1.0, 1.0, 1.0, 0.0, 0.0, 1.0, 0.0, 1.0, 0.0, 1.0, 0.0, 1.0, 0.0, 1.0, 0.0, 1.0, 0.0, 1.0, 0.0, 1.0, 0.0, 1.0, 0.0, 1.0, 0.0, 1.0, 0.0, 1.0, 0.0, 1.0, 0.0, 1.0, 0.0, 1.0, 0.0, 1.0, 0.0, 1.0, 0.0, 1.0, 0.0, 1.0, 0.0, 1.0, 0.0, 1.0, 0.0, 1.0, 0.0, 1.0, 0.0, 1.0, 0.0, 1.0, 0.0, 1.0, 0.0, 1.0, 0.0, 1.0, 0.0, 1.0, 0.0, 1.0, 0.0, 1.0, 0.0, 1.0, 0.0, 1.0, 0.0, 0.0, 0.0, 0.0, 0.0, 1.0, 0.0, 1.0, 0.0, 1.0, 0.0, 1.0, 0.0, 1.0, 1.0, 1.0, 1.0, 1.0, 1.0, 1.0, 1.0, 1.0, 1.0, 1.0, 1.0, 1.0, 1.0, 1.0, 1.0, 1.0, 0.0, 1.0, 0.0, 1.0, 0.0, 1.0, 0.0, 1.0, 0.0, 1.0, 0.0, 1.0, 0.0, 1.0, 0.0, 1.0, 1.0, 1.0, 1.0, 1.0, 1.0, 1.0, 1.0, 1.0, 0.0, 1.0, 0.0, 1.0, 0.0, 1.0, 0.0, 1.0, 0.0, 1.0, 0.0, 1.0, 0.0, 1.0, 0.0, 1.0, 0.0, 1.0, 0.0, 1.0, 0.0, 1.0, 0.0, 1.0, 0.0, 1.0, 0.0, 1.0, 0.0, 1.0, 0.0, 1.0, 1.0, 1.0, 1.0, 1.0, 1.0, 1.0, 1.0, 1.0, 0.0, 1.0, 0.0, 1.0, 0.0, 1.0, 0.0, 1.0, 0.0, 1.0, 0.0, 1.0, 0.0, 1.0, 0.0, 1.0, 1.0, 1.0, 1.0, 1.0, 1.0, 1.0, 1.0, 1.0, 1.0, 1.0, 1.0, 1.0, 1.0, 1.0, 1.0, 1.0, 0.0, 1.0, 0.0, 1.0, 0.0, 1.0, 0.0, 1.0, 0.0, 1.0, 0.0, 1.0, 0.0, 1.0, 0.0, 1.0, 1.0, 1.0, 1.0, 1.0, 1.0, 1.0, 1.0, 1.0, 0.0, 1.0, 0.0, 1.0, 0.0, 1.0, 0.0, 1.0, 0.0, 1.0, 0.0, 1.0, 0.0, 1.0, 0.0, 1.0, 1.0, 1.0, 1.0, 1.0, 1.0, 1.0, 1.0, 1.0, 1.0, 1.0, 1.0, 1.0, 1.0, 1.0, 1.0, 1.0, 1.0, 1.0, 1.0, 1.0, 1.0, 1.0, 1.0, 1.0, 1.0, 1.0, 1.0, 1.0, 1.0, 1.0, 1.0, 1.0, 1.0, 1.0, 1.0, 1.0, 1.0, 1.0, 1.0, 1.0, 1.0, 1.0, 1.0, 1.0, 1.0, 1.0, 1.0, 1.0, 1.0, 1.0, 1.0, 1.0, 1.0, 1.0, 1.0, 1.0, 1.0, 1.0, 1.0, 1.0, 1.0, 1.0, 1.0, 1.0, 1.0, 1.0, 1.0, 1.0, 1.0, 1.0, 1.0, 1.0, 1.0, 1.0, 1.0, 1.0, 1.0, 1.0, 1.0, 1.0, 0.0, 1.0, 0.0, 1.0, 0.0, 1.0, 0.0, 1.0, 0.0, 1.0, 0.0, 1.0, 0.0, 1.0, 0.0, 1.0, 1.0, 1.0, 1.0, 1.0, 1.0, 1.0, 1.0, 1.0, 1.0, 1.0, 1.0, 1.0, 1.0, 1.0, 1.0, 1.0, 1.0, 1.0, 1.0, 1.0, 1.0, 1.0, 1.0, 1.0, 1.0, 1.0, 1.0, 1.0, 1.0, 1.0, 1.0, 1.0, 1.0, 1.0, 1.0, 1.0, 1.0, 1.0, 1.0, 1.0, 1.0, 1.0, 1.0, 1.0, 1.0, 1.0, 1.0, 1.0, 1.0, 1.0, 1.0, 1.0, 1.0, 1.0, 1.0, 1.0, 1.0, 1.0, 1.0, 1.0, 1.0, 1.0, 1.0, 1.0, 1.0, 1.0, 1.0, 1.0, 1.0, 1.0, 1.0, 1.0, 0.0, 1.0, 0.0, 1.0, 0.0, 1.0, 0.0, 1.0, 1.0, 1.0, 1.0, 1.0, 1.0, 1.0, 1.0, 1.0, 1.0, 1.0, 1.0, 1.0, 1.0, 1.0, 1.0, 1.0, 1.0, 1.0, 1.0, 1.0, 1.0, 1.0, 1.0, 1.0, 1.0, 1.0, 1.0, 1.0, 1.0, 1.0, 1.0, 1.0, 1.0, 1.0, 1.0, 1.0, 1.0, 1.0, 1.0, 1.0, 1.0, 1.0, 1.0, 1.0, 1.0, 1.0, 1.0, 1.0, 1.0, 1.0, 1.0, 1.0, 1.0, 1.0, 1.0, 1.0, 1.0, 1.0, 1.0, 1.0, 1.0, 1.0, 1.0, 1.0, 1.0, 1.0, 1.0, 1.0, 1.0, 1.0, 1.0, 1.0, 0.0, 1.0, 0.0, 1.0, 0.0, 1.0, 0.0, 1.0, 0.0, 1.0, 0.0, 1.0, 0.0, 1.0, 0.0, 1.0, 0.0, 1.0, 0.0, 1.0, 0.0, 1.0, 0.0, 1.0, 1.0, 1.0, 1.0, 1.0, 1.0, 1.0, 1.0, 1.0, 1.0, 1.0, 1.0, 1.0, 1.0, 1.0, 1.0, 1.0, 0.0, 1.0, 0.0, 1.0, 0.0, 1.0, 0.0, 1.0, 1.0, 1.0, 1.0, 1.0, 1.0, 1.0, 1.0, 1.0, 1.0, 1.0, 1.0, 1.0, 1.0, 1.0, 1.0, 1.0, 1.0, 1.0, 1.0, 1.0, 1.0, 1.0, 1.0, 1.0, 1.0, 1.0, 1.0, 1.0, 1.0, 1.0, 1.0, 1.0, 1.0, 1.0, 1.0, 1.0, 1.0, 1.0, 1.0, 1.0, 1.0, 1.0, 1.0, 1.0, 1.0, 1.0, 1.0, 1.0, 0.0, 1.0, 0.0, 1.0, 0.0, 1.0, 0.0, 1.0, 0.0, 1.0, 0.0, 1.0, 0.0, 1.0, 0.0, 1.0, 0.0, 1.0, 0.0, 1.0, 0.0, 1.0, 0.0, 1.0, 1.0, 1.0, 1.0, 1.0, 1.0, 1.0, 1.0, 1.0, 0.0, 1.0, 0.0, 1.0, 0.0, 1.0, 0.0, 1.0, 1.0, 1.0, 1.0, 1.0, 1.0, 1.0, 1.0, 1.0, 1.0, 1.0, 1.0, 1.0, 1.0, 1.0, 1.0, 1.0, 1.0, 1.0, 1.0, 1.0, 1.0, 1.0, 1.0, 1.0, 1.0, 1.0, 1.0, 1.0, 1.0, 1.0, 1.0, 1.0, 0.0, 1.0, 0.0, 1.0, 0.0, 1.0, 0.0, 1.0, 0.0, 1.0, 0.0, 1.0, 0.0, 1.0, 0.0, 1.0, 0.0, 1.0, 0.0, 1.0, 0.0, 1.0, 0.0, 1.0, 0.0, 1.0, 0.0, 1.0, 0.0, 1.0, 0.0, 1.0, 1.0, 1.0, 1.0, 1.0, 1.0, 1.0, 1.0, 1.0, 1.0, 1.0, 1.0, 1.0, 1.0, 1.0, 1.0, 1.0, 0.0, 1.0, 0.0, 1.0, 0.0, 1.0, 0.0, 1.0, 0.0, 1.0, 0.0, 1.0, 0.0, 1.0, 0.0, 1.0, 0.0, 1.0, 0.0, 1.0, 0.0, 1.0, 0.0, 1.0, 0.0, 1.0, 0.0, 1.0, 0.0, 1.0, 0.0, 1.0, 1.0, 1.0, 1.0, 1.0, 1.0, 1.0, 1.0, 1.0, 1.0, 1.0, 1.0, 1.0, 1.0, 1.0, 1.0, 1.0, 1.0, 1.0, 1.0, 1.0, 1.0, 1.0, 1.0, 1.0, 0.0, 1.0, 0.0, 1.0, 0.0, 1.0, 0.0, 1.0, 0.0, 1.0, 0.0, 1.0, 0.0, 1.0, 0.0, 1.0, 1.0, 1.0, 1.0, 1.0, 1.0, 1.0, 1.0, 1.0, 1.0, 1.0, 1.0, 1.0, 1.0, 1.0, 1.0, 1.0, 1.0, 1.0, 1.0, 1.0, 1.0, 1.0, 1.0, 1.0, 1.0, 1.0, 1.0, 1.0, 1.0, 1.0, 1.0, 1.0, 0.0, 1.0, 0.0, 1.0, 0.0, 1.0, 0.0, 1.0, 0.0, 1.0, 0.0, 1.0, 0.0, 1.0, 0.0, 1.0, 1.0, 1.0, 1.0, 1.0, 1.0, 1.0, 1.0, 1.0, 1.0, 1.0, 1.0, 1.0, 1.0, 1.0, 1.0, 1.0, 1.0, 1.0, 1.0, 1.0, 1.0, 1.0, 1.0, 1.0, 1.0, 1.0, 1.0, 1.0, 1.0, 1.0, 1.0, 1.0, 0.0, 1.0, 0.0, 1.0, 0.0, 1.0, 0.0, 1.0, 0.0, 1.0, 0.0, 1.0, 0.0, 1.0, 0.0, 1.0, 1.0, 1.0, 1.0, 1.0, 1.0, 1.0, 1.0, 1.0, 1.0, 1.0, 1.0, 1.0, 1.0, 1.0, 1.0, 1.0, 1.0, 1.0, 1.0, 1.0, 1.0, 1.0, 1.0, 1.0, 1.0, 1.0, 1.0, 1.0, 1.0, 1.0, 1.0, 1.0, 0.0, 1.0, 0.0, 1.0, 0.0, 1.0, 0.0, 1.0, 0.0, 0.0, 0.0, 0.0, 0.0, 0.0, 0.0, 0.0, 0.0, 1.0, 0.0, 1.0, 0.0, 1.0, 0.0, 1.0, 1.0, 1.0, 1.0, 1.0, 1.0, 1.0, 1.0, 1.0, 1.0, 0.0, 1.0, 0.0, 1.0, 0.0, 1.0, 0.0, 1.0, 1.0, 1.0, 1.0, 1.0, 1.0, 1.0, 1.0, 0.0, 1.0, 0.0, 1.0, 0.0, 1.0, 0.0, 1.0, 0.0, 1.0, 0.0, 1.0, 0.0, 1.0, 0.0, 1.0, 0.0, 1.0, 0.0, 1.0, 0.0, 1.0, 0.0, 1.0, 0.0, 1.0, 0.0, 1.0, 0.0, 1.0, 0.0, 1.0, 1.0, 1.0, 1.0, 1.0, 1.0, 1.0, 1.0, 1.0, 1.0, 1.0, 1.0, 1.0, 1.0, 1.0, 1.0, 1.0, 0.0, 1.0, 0.0, 1.0, 0.0, 1.0, 0.0, 1.0, 0.0, 1.0, 0.0, 1.0, 0.0, 1.0, 0.0, 1.0, 0.0, 1.0, 0.0, 1.0, 0.0, 1.0, 0.0, 1.0, 0.0, 1.0, 0.0, 1.0, 0.0, 1.0, 0.0, 1.0, 1.0, 1.0, 1.0, 1.0, 1.0, 1.0, 1.0, 1.0, 1.0, 1.0, 1.0, 1.0, 1.0, 1.0, 1.0, 1.0, 1.0, 1.0, 1.0, 1.0, 1.0, 1.0, 1.0, 1.0, 1.0, 1.0, 1.0, 1.0, 1.0, 1.0, 1.0, 1.0, 0.0, 1.0, 0.0, 1.0, 0.0, 1.0, 0.0, 1.0, 1.0, 1.0, 1.0, 1.0, 1.0, 1.0, 1.0, 1.0, 0.0, 1.0, 0.0, 1.0, 0.0, 1.0, 0.0, 1.0, 0.0, 1.0, 0.0, 1.0, 0.0, 1.0, 0.0, 1.0, 0.0, 1.0, 0.0, 1.0, 0.0, 1.0, 0.0, 1.0, 1.0, 1.0, 1.0, 1.0, 1.0, 1.0, 1.0, 1.0, 1.0, 1.0, 1.0, 1.0, 1.0, 1.0, 1.0, 1.0, 1.0, 1.0, 1.0, 1.0, 1.0, 1.0, 1.0, 1.0, 1.0, 1.0, 1.0, 1.0, 1.0, 1.0, 1.0, 1.0, 1.0, 1.0, 1.0, 1.0, 1.0, 1.0, 1.0, 1.0, 1.0, 1.0, 1.0, 1.0, 1.0, 1.0, 1.0, 1.0, 0.0, 1.0, 0.0, 1.0, 0.0, 1.0, 0.0, 1.0, 1.0, 1.0, 1.0, 1.0, 1.0, 1.0, 1.0, 1.0, 1.0, 1.0, 1.0, 1.0, 1.0, 1.0, 1.0, 1.0, 0.0, 1.0, 0.0, 1.0, 0.0, 1.0, 0.0, 1.0, 0.0, 1.0, 0.0, 1.0, 0.0, 1.0, 0.0, 1.0, 0.0, 1.0, 0.0, 1.0, 0.0, 1.0, 0.0, 1.0, 1.0, 1.0, 1.0, 1.0, 1.0, 1.0, 1.0, 1.0, 1.0, 1.0, 1.0, 1.0, 1.0, 1.0, 1.0, 1.0, 1.0, 1.0, 1.0, 1.0, 1.0, 1.0, 1.0, 1.0, 1.0, 1.0, 1.0, 1.0, 1.0, 1.0, 1.0, 1.0, 1.0, 1.0, 1.0, 1.0, 1.0, 1.0, 1.0, 1.0, 1.0, 1.0, 1.0, 1.0, 1.0, 1.0, 1.0, 1.0, 1.0, 1.0, 1.0, 1.0, 1.0, 1.0, 1.0, 1.0, 1.0, 1.0, 1.0, 1.0, 1.0, 1.0, 1.0, 1.0, 1.0, 1.0, 1.0, 1.0, 1.0, 1.0, 1.0, 1.0, 0.0, 1.0, 0.0, 1.0, 0.0, 1.0, 0.0, 1.0, 1.0, 1.0, 1.0, 1.0, 1.0, 1.0, 1.0, 1.0, 1.0, 1.0, 1.0, 1.0, 1.0, 1.0, 1.0, 1.0, 1.0, 1.0, 1.0, 1.0, 1.0, 1.0, 1.0, 1.0, 1.0, 1.0, 1.0, 1.0, 1.0, 1.0, 1.0, 1.0, 1.0, 1.0, 1.0, 1.0, 1.0, 1.0, 1.0, 1.0, 1.0, 1.0, 1.0, 1.0, 1.0, 1.0, 1.0, 1.0, 1.0, 1.0, 1.0, 1.0, 1.0, 1.0, 1.0, 1.0, 1.0, 1.0, 1.0, 1.0, 1.0, 1.0, 1.0, 1.0, 1.0, 1.0, 1.0, 1.0, 1.0, 1.0, 1.0, 1.0, 0.0, 1.0, 0.0, 1.0, 0.0, 1.0, 0.0, 1.0, 0.0, 1.0, 0.0, 1.0, 0.0, 1.0, 0.0, 1.0, 1.0, 1.0, 1.0, 1.0, 1.0, 1.0, 1.0, 1.0, 1.0, 1.0, 1.0, 1.0, 1.0, 1.0, 1.0, 1.0, 1.0, 1.0, 1.0, 1.0, 1.0, 1.0, 1.0, 1.0, 1.0, 1.0, 1.0, 1.0, 1.0, 1.0, 1.0, 1.0, 1.0, 1.0, 1.0, 1.0, 1.0, 1.0, 1.0, 1.0, 1.0, 1.0, 1.0, 1.0, 1.0, 1.0, 1.0, 1.0, 1.0, 1.0, 1.0, 1.0, 1.0, 1.0, 1.0, 1.0, 1.0, 1.0, 1.0, 1.0, 1.0, 1.0, 1.0, 1.0, 1.0, 1.0, 1.0, 1.0, 1.0, 1.0, 1.0, 1.0, 1.0, 1.0, 1.0, 1.0, 1.0, 1.0, 1.0, 1.0, 0.0, 1.0, 0.0, 1.0, 0.0, 1.0, 0.0, 1.0, 0.0, 1.0, 0.0, 1.0, 0.0, 1.0, 0.0, 1.0, 1.0, 1.0, 1.0, 1.0, 1.0, 1.0, 1.0, 1.0, 0.0, 1.0, 0.0, 1.0, 0.0, 1.0, 0.0, 1.0, 0.0, 1.0, 0.0, 1.0, 0.0, 1.0, 0.0, 1.0, 1.0, 1.0, 1.0, 1.0, 1.0, 1.0, 1.0, 1.0, 1.0, 1.0, 1.0, 1.0, 1.0, 1.0, 1.0, 1.0, 0.0, 1.0, 0.0, 1.0, 0.0, 1.0, 0.0, 1.0, 0.0, 1.0, 0.0, 1.0, 0.0, 1.0, 0.0, 1.0, 1.0, 1.0, 1.0, 1.0, 1.0, 1.0, 1.0, 1.0, 0.0, 1.0, 0.0, 1.0, 0.0, 1.0, 0.0, 1.0, 0.0, 1.0, 0.0, 1.0, 0.0, 1.0, 0.0, 1.0, 0.0, 1.0, 0.0, 1.0, 0.0, 1.0, 0.0, 1.0, 0.0, 1.0, 0.0, 1.0, 0.0, 1.0, 0.0, 1.0, 1.0, 1.0, 1.0, 1.0, 1.0, 1.0, 1.0, 1.0, 0.0, 1.0, 0.0, 1.0, 0.0, 1.0, 0.0, 1.0, 0.0, 1.0, 0.0, 1.0, 0.0, 1.0, 0.0, 1.0, 1.0, 1.0, 1.0, 1.0, 1.0, 1.0, 1.0, 1.0, 1.0, 1.0, 1.0, 1.0, 1.0, 1.0, 1.0, 1.0, 0.0, 1.0, 0.0, 1.0, 0.0, 1.0, 0.0, 1.0, 0.0, 1.0, 0.0, 0.0, 0.0, 0.0, 0.0, 1.0, 0.0, 1.0, 0.0, 1.0, 0.0, 1.0, 0.0, 1.0, 0.0, 1.0, 0.0, 1.0, 0.0, 1.0, 0.0, 1.0, 0.0, 1.0, 0.0, 1.0, 0.0, 1.0, 0.0, 1.0, 0.0, 1.0, 0.0, 1.0, 0.0, 1.0, 0.0, 1.0, 0.0, 1.0, 0.0, 1.0, 0.0, 1.0, 0.0, 1.0, 0.0, 1.0, 0.0, 1.0, 0.0, 1.0, 0.0, 1.0, 0.0, 1.0, 0.0, 1.0, 0.0, 1.0, 0.0, 1.0, 0.0, 1.0, 0.0, 1.0, 0.0, 1.0, 0.0, 1.0, 1.0, 0.0, 1.0, 1.0, 1.0, 1.0, 1.0, 0.0, 0.0, 1.0, 0.0, 1.0, 0.0, 1.0, 0.0, 1.0, 1.0, 1.0, 1.0, 1.0, 1.0, 1.0, 1.0, 1.0, 1.0, 1.0, 1.0, 1.0, 1.0, 1.0, 1.0, 1.0, 0.0, 1.0, 0.0, 1.0, 0.0, 1.0, 0.0, 1.0, 0.0, 1.0, 0.0, 1.0, 0.0, 1.0, 0.0, 1.0, 0.0, 1.0, 0.0, 1.0, 0.0, 1.0, 0.0, 1.0, 0.0, 1.0, 0.0, 1.0, 0.0, 1.0, 0.0, 1.0, 0.0, 1.0, 0.0, 1.0, 0.0, 1.0, 0.0, 1.0, 0.0, 1.0, 0.0, 1.0, 0.0, 1.0, 0.0, 1.0, 0.0, 1.0, 0.0, 1.0, 0.0, 1.0, 0.0, 1.0, 0.0, 1.0, 0.0, 1.0, 0.0, 1.0, 0.0, 1.0, 0.0, 1.0, 0.0, 1.0, 0.0, 1.0, 0.0, 1.0, 0.0, 1.0, 0.0, 1.0, 0.0, 1.0, 0.0, 1.0, 0.0, 1.0, 0.0, 1.0, 0.0, 1.0, 0.0, 1.0, 1.0, 1.0, 1.0, 1.0, 1.0, 1.0, 1.0, 1.0, 1.0, 1.0, 1.0, 1.0, 1.0, 1.0, 1.0, 1.0, 0.0, 1.0, 0.0, 1.0, 0.0, 1.0, 0.0, 1.0, 1.0, 1.0, 1.0, 1.0, 1.0, 1.0, 1.0, 1.0, 0.0, 1.0, 0.0, 1.0, 0.0, 1.0, 0.0, 1.0, 1.0, 1.0, 0.0, 1.0, 0.0, 1.0, 1.0, 1.0, 0.0, 1.0, 0.0, 1.0, 0.0, 1.0, 0.0, 1.0, 0.0, 1.0, 0.0, 1.0, 0.0, 1.0, 0.0, 1.0, 0.0, 1.0, 0.0, 1.0, 0.0, 1.0, 0.0, 1.0, 0.0, 1.0, 0.0, 1.0, 0.0, 1.0, 0.0, 1.0, 0.0, 1.0, 0.0, 1.0, 0.0, 1.0, 0.0, 1.0, 0.0, 1.0, 0.0, 1.0, 0.0, 1.0, 0.0, 1.0, 0.0, 1.0, 0.0, 1.0, 0.0, 1.0, 0.0, 1.0, 0.0, 1.0, 0.0, 1.0, 0.0, 1.0, 0.0, 1.0, 1.0, 1.0, 1.0, 1.0, 1.0, 1.0, 1.0, 1.0, 1.0, 1.0, 1.0, 1.0, 1.0, 1.0, 1.0, 1.0, 1.0, 1.0, 1.0, 1.0, 1.0, 1.0, 1.0, 1.0, 0.0, 1.0, 0.0, 1.0, 0.0, 1.0, 0.0, 1.0, 0.0, 1.0, 0.0, 1.0, 0.0, 1.0, 0.0, 1.0, 0.0, 1.0, 0.0, 1.0, 0.0, 1.0, 0.0, 1.0, 1.0, 1.0, 1.0, 1.0, 1.0, 1.0, 1.0, 1.0, 0.0, 1.0, 0.0, 1.0, 0.0, 1.0, 0.0, 1.0, 0.0, 1.0, 0.0, 1.0, 0.0, 1.0, 0.0, 1.0, 0.0, 1.0, 0.0, 1.0, 0.0, 1.0, 0.0, 1.0, 1.0, 1.0, 1.0, 1.0, 1.0, 1.0, 1.0, 1.0, 1.0, 1.0, 1.0, 1.0, 1.0, 1.0, 1.0, 1.0, 1.0, 1.0, 1.0, 1.0, 1.0, 1.0, 1.0, 1.0, 1.0, 0.0, 1.0, 0.0, 1.0, 0.0, 1.0, 0.0, 1.0, 1.0, 1.0, 1.0, 1.0, 1.0, 1.0, 1.0, 0.0, 0.0, 0.0, 0.0, 0.0, 0.0, 0.0, 0.0, 0.0, 1.0, 0.0, 1.0, 0.0, 1.0, 0.0, 1.0, 1.0, 1.0, 1.0, 1.0, 1.0, 1.0, 1.0, 1.0, 0.0, 0.0, 1.0, 0.0, 1.0, 0.0, 0.0, 0.0, 1.0, 1.0, 1.0, 1.0, 1.0, 1.0, 1.0, 1.0, 1.0, 0.0, 1.0, 0.0, 1.0, 0.0, 1.0, 0.0, 1.0, 1.0, 1.0, 1.0, 1.0, 1.0, 1.0, 1.0, 0.0, 1.0, 0.0, 1.0, 0.0, 1.0, 0.0, 1.0, 0.0, 0.0, 0.0, 0.0, 0.0, 0.0, 0.0, 0.0, 0.0, 1.0, 0.0, 1.0, 0.0, 1.0, 0.0, 1.0, 1.0, 1.0, 1.0, 1.0, 1.0, 1.0, 1.0, 1.0, 1.0, 1.0, 1.0, 1.0, 1.0, 1.0, 1.0, 1.0, 1.0, 1.0, 1.0, 1.0, 1.0, 1.0, 1.0, 1.0, 1.0, 1.0, 1.0, 1.0, 1.0, 1.0, 1.0, 1.0, 0.0, 1.0, 0.0, 1.0, 0.0, 1.0, 0.0, 1.0, 0.0, 1.0, 0.0, 1.0, 0.0, 1.0, 0.0, 1.0, 1.0, 1.0, 1.0, 1.0, 1.0, 1.0, 1.0, 1.0, 1.0, 1.0, 1.0, 1.0, 1.0, 1.0, 1.0, 1.0, 1.0, 1.0, 1.0, 1.0, 1.0, 1.0, 1.0, 1.0, 1.0, 1.0, 1.0, 1.0, 1.0, 1.0, 1.0, 1.0, 0.0, 1.0, 0.0, 1.0, 0.0, 1.0, 0.0, 1.0, 0.0, 1.0, 0.0, 1.0, 0.0, 1.0, 0.0, 1.0, 1.0, 1.0, 1.0, 1.0, 1.0, 1.0, 1.0, 1.0, 1.0, 1.0, 1.0, 1.0, 1.0, 1.0, 1.0, 1.0, 1.0, 1.0, 1.0, 1.0, 1.0, 1.0, 1.0, 1.0, 1.0, 1.0, 1.0, 1.0, 1.0, 1.0, 1.0, 1.0, 0.0, 1.0, 0.0, 1.0, 0.0, 1.0, 0.0, 1.0, 0.0, 1.0, 0.0, 1.0, 0.0, 1.0, 0.0, 1.0, 1.0, 1.0, 1.0, 1.0, 1.0, 1.0, 1.0, 1.0, 1.0, 1.0, 1.0, 1.0, 1.0, 1.0, 1.0, 1.0, 0.0, 0.0, 1.0, 0.0, 1.0, 1.0, 0.0, 1.0, 0.0, 1.0, 1.0, 1.0, 1.0, 1.0, 0.0, 1.0, 0.0, 1.0, 1.0, 1.0, 1.0, 1.0, 0.0, 1.0, 0.0, 1.0, 1.0, 1.0, 1.0, 1.0, 0.0, 1.0, 0.0, 1.0, 1.0, 1.0, 1.0, 1.0, 0.0, 1.0, 0.0, 1.0, 1.0, 1.0, 1.0, 1.0, 0.0, 1.0, 0.0, 1.0, 1.0, 1.0, 1.0, 1.0, 0.0, 1.0, 0.0, 1.0, 1.0, 1.0, 1.0, 1.0, 0.0, 1.0, 0.0, 1.0, 1.0, 1.0, 1.0, 1.0, 0.0, 1.0, 0.0, 1.0, 1.0, 1.0, 1.0, 1.0, 0.0, 1.0, 0.0, 1.0, 1.0, 1.0, 1.0, 1.0, 0.0, 1.0, 0.0, 1.0, 1.0, 1.0, 1.0, 1.0, 0.0, 1.0, 0.0, 1.0, 1.0, 1.0, 1.0, 1.0, 0.0, 1.0, 0.0, 1.0, 1.0, 1.0, 1.0, 1.0, 0.0, 1.0, 0.0, 1.0, 1.0, 1.0, 1.0, 1.0, 0.0, 1.0, 0.0, 1.0, 1.0, 1.0, 1.0, 1.0, 0.0, 1.0, 0.0, 1.0, 1.0, 1.0, 1.0, 1.0, 0.0, 1.0, 0.0, 1.0, 1.0, 1.0, 1.0, 1.0, 0.0, 1.0, 0.0, 1.0, 1.0, 1.0, 1.0, 1.0, 0.0, 1.0, 0.0, 1.0, 1.0, 1.0, 1.0, 1.0, 0.0, 1.0, 0.0, 1.0, 1.0, 1.0, 1.0, 1.0, 0.0, 1.0, 0.0, 1.0, 1.0, 1.0, 1.0, 1.0, 0.0, 1.0, 0.0, 1.0, 1.0, 1.0, 1.0, 1.0, 0.0, 1.0, 0.0, 1.0, 1.0, 1.0, 1.0, 1.0, 0.0, 1.0, 0.0, 1.0, 1.0, 1.0, 1.0, 1.0, 0.0, 1.0, 0.0, 1.0, 1.0, 1.0, 1.0, 1.0, 0.0, 1.0, 0.0, 1.0, 1.0, 1.0, 1.0, 1.0, 0.0, 1.0, 0.0, 1.0, 1.0, 1.0, 1.0, 1.0, 0.0, 1.0, 0.0, 1.0, 1.0, 1.0, 1.0, 1.0, 0.0, 1.0, 0.0, 1.0, 1.0, 1.0, 1.0, 1.0, 0.0, 1.0, 0.0, 1.0, 1.0, 1.0, 1.0, 1.0, 0.0, 1.0, 0.0, 1.0, 1.0, 1.0, 1.0, 1.0, 0.0, 1.0, 0.0, 1.0, 1.0, 1.0, 1.0, 1.0, 0.0, 1.0, 0.0, 1.0, 1.0, 1.0, 1.0, 1.0, 0.0, 1.0, 0.0, 1.0, 1.0, 1.0, 1.0, 1.0, 0.0, 1.0, 0.0, 1.0, 1.0, 1.0, 1.0, 1.0, 0.0, 1.0, 0.0, 1.0, 1.0, 1.0, 1.0, 1.0, 0.0, 1.0, 1.0, 1.0, 1.0, 1.0, 1.0, 1.0, 1.0, 1.0, 1.0, 1.0, 1.0, 1.0, 1.0, 1.0, 1.0, 1.0, 1.0, 1.0, 1.0, 1.0, 1.0, 1.0, 1.0, 1.0, 1.0, 1.0, 1.0, 1.0, 1.0, 1.0, 1.0, 1.0, 1.0, 1.0, 1.0, 1.0, 1.0, 1.0, 1.0, 1.0, 1.0, 1.0, 1.0, 1.0, 1.0, 1.0, 1.0, 1.0, 0.0, 1.0, 0.0, 1.0, 0.0, 1.0, 0.0, 1.0, 0.0, 1.0, 0.0, 1.0, 0.0, 1.0, 0.0, 1.0, 0.0, 1.0, 0.0, 1.0, 0.0, 1.0, 0.0, 1.0, 0.0, 1.0, 0.0, 1.0, 0.0, 1.0, 0.0, 1.0, 1.0, 1.0, 1.0, 1.0, 1.0, 1.0, 1.0, 1.0, 1.0, 1.0, 1.0, 1.0, 1.0, 1.0, 1.0, 1.0, 1.0, 1.0, 1.0, 1.0, 1.0, 1.0, 1.0, 1.0, 1.0, 1.0, 1.0, 1.0, 1.0, 1.0, 1.0, 1.0, 0.0, 1.0, 0.0, 1.0, 0.0, 1.0, 0.0, 1.0, 0.0, 1.0, 0.0, 1.0, 0.0, 1.0, 0.0, 1.0, 0.0, 1.0, 0.0, 1.0, 0.0, 1.0, 0.0, 1.0, 0.0, 1.0, 0.0, 1.0, 0.0, 1.0, 0.0, 1.0, 1.0, 0.0, 0.0, 0.0, 0.0, 0.0, 1.0, 0.0, 1.0, 0.0, 0.0, 0.0, 0.0, 0.0, 1.0, 0.0, 0.0, 1.0, 0.0, 1.0, 0.0, 1.0, 0.0, 1.0, 0.0, 1.0, 0.0, 1.0, 0.0, 1.0, 0.0, 1.0, 0.0, 1.0, 0.0, 1.0, 0.0, 1.0, 0.0, 1.0, 0.0, 1.0, 0.0, 1.0, 0.0, 1.0, 0.0, 1.0, 0.0, 1.0, 0.0, 1.0, 0.0, 1.0, 0.0, 1.0, 0.0, 1.0, 0.0, 1.0, 0.0, 1.0, 0.0, 1.0, 0.0, 1.0, 0.0, 1.0, 0.0, 1.0, 0.0, 1.0, 0.0, 1.0, 0.0, 1.0, 0.0, 1.0, 0.0, 1.0, 0.0, 1.0, 0.0, 1.0, 0.0, 1.0, 0.0, 1.0, 0.0, 1.0, 0.0, 1.0, 0.0, 1.0, 0.0, 1.0, 0.0, 1.0, 0.0, 1.0, 0.0, 1.0, 0.0, 1.0, 0.0, 1.0, 0.0, 1.0, 0.0, 1.0, 0.0, 1.0, 1.0, 1.0, 1.0, 1.0, 1.0, 1.0, 1.0, 1.0, 1.0, 1.0, 1.0, 1.0, 1.0, 1.0, 1.0, 1.0, 1.0, 1.0, 1.0, 1.0, 1.0, 1.0, 1.0, 1.0, 1.0, 1.0, 1.0, 1.0, 1.0, 1.0, 1.0, 1.0, 1.0, 1.0, 1.0, 1.0, 1.0, 1.0, 1.0, 1.0, 1.0, 1.0, 1.0, 1.0, 1.0, 1.0, 1.0, 1.0, 1.0, 1.0, 1.0, 1.0, 1.0, 1.0, 1.0, 1.0, 1.0, 1.0, 1.0, 1.0, 1.0, 1.0, 1.0, 1.0, 1.0, 1.0, 1.0, 1.0, 1.0, 1.0, 1.0, 1.0, 1.0, 1.0, 1.0, 1.0, 1.0, 1.0, 1.0, 1.0, 1.0, 1.0, 1.0, 1.0, 1.0, 1.0, 1.0, 1.0, 1.0, 1.0, 1.0, 1.0, 1.0, 1.0, 1.0, 1.0, 1.0, 1.0, 1.0, 1.0, 1.0, 1.0, 1.0, 1.0, 1.0, 1.0, 1.0, 1.0, 1.0, 1.0, 1.0, 1.0, 1.0, 1.0, 1.0, 1.0, 1.0, 1.0, 1.0, 1.0, 1.0, 1.0, 1.0, 1.0, 1.0, 1.0, 1.0, 1.0, 1.0, 1.0, 1.0, 1.0, 1.0, 1.0, 1.0, 1.0, 1.0, 1.0, 1.0, 1.0, 1.0, 1.0, 1.0, 1.0, 0.0, 1.0, 1.0, 1.0, 1.0, 1.0, 0.0, 1.0, 0.0, 1.0, 1.0, 1.0, 1.0, 1.0, 0.0, 1.0, 0.0, 1.0, 1.0, 1.0, 1.0, 1.0, 0.0, 1.0, 1.0, 1.0, 1.0, 1.0, 1.0, 1.0, 1.0, 1.0, 1.0, 1.0, 1.0, 1.0, 1.0, 1.0, 1.0, 1.0, 1.0, 1.0, 1.0, 1.0, 1.0, 1.0, 1.0, 1.0, 1.0, 1.0, 1.0, 1.0, 1.0, 1.0, 1.0, 1.0, 0.0, 1.0, 0.0, 1.0, 0.0, 1.0, 0.0, 1.0, 0.0, 1.0, 0.0, 1.0, 0.0, 1.0, 0.0, 1.0, 0.0, 1.0, 0.0, 1.0, 0.0, 1.0, 0.0, 1.0, 0.0, 1.0, 0.0, 1.0, 0.0, 1.0, 0.0, 1.0, 0.0, 1.0, 0.0, 1.0, 0.0, 1.0, 0.0, 1.0, 0.0, 1.0, 0.0, 1.0, 0.0, 1.0, 0.0, 1.0, 0.0, 1.0, 0.0, 1.0, 0.0, 1.0, 0.0, 1.0, 0.0, 1.0, 0.0, 1.0, 0.0, 1.0, 0.0, 1.0, 0.0, 1.0, 0.0, 1.0, 0.0, 1.0, 0.0, 1.0, 0.0, 1.0, 0.0, 1.0, 0.0, 1.0, 0.0, 1.0, 0.0, 1.0, 0.0, 1.0, 0.0, 1.0, 0.0, 1.0, 0.0, 1.0, 0.0, 1.0, 0.0, 1.0, 0.0, 1.0, 0.0, 1.0, 0.0, 1.0, 0.0, 1.0, 0.0, 1.0, 0.0, 1.0, 0.0, 1.0, 0.0, 1.0, 0.0, 1.0, 0.0, 1.0, 0.0, 1.0, 0.0, 1.0, 0.0, 1.0, 0.0, 1.0, 0.0, 1.0, 0.0, 1.0, 0.0, 1.0, 0.0, 1.0, 0.0, 1.0, 0.0, 1.0, 0.0, 1.0, 0.0, 1.0, 0.0, 1.0, 0.0, 1.0, 0.0, 1.0, 0.0, 1.0, 0.0, 1.0, 0.0, 1.0, 0.0, 1.0, 0.0, 1.0, 0.0, 1.0, 0.0, 1.0, 0.0, 1.0, 1.0, 1.0, 1.0, 1.0, 1.0, 1.0, 1.0, 1.0, 1.0, 1.0, 1.0, 1.0, 1.0, 1.0, 1.0, 1.0, 1.0, 1.0, 1.0, 1.0, 1.0, 1.0, 1.0, 1.0, 1.0, 1.0, 1.0, 1.0, 1.0, 1.0, 1.0, 1.0, 1.0, 1.0, 1.0, 1.0, 1.0, 1.0, 1.0, 1.0, 1.0, 1.0, 1.0, 1.0, 1.0, 1.0, 1.0, 1.0, 1.0, 1.0, 1.0, 1.0, 1.0, 1.0, 1.0, 1.0, 1.0, 1.0, 1.0, 1.0, 1.0, 1.0, 1.0, 1.0, 1.0, 1.0, 1.0, 1.0, 1.0, 1.0, 1.0, 1.0, 1.0, 1.0, 1.0, 1.0, 1.0, 1.0, 1.0, 1.0, 1.0, 1.0, 1.0, 1.0, 1.0, 1.0, 1.0, 1.0, 1.0, 1.0, 1.0, 1.0, 1.0, 1.0, 1.0, 1.0, 1.0, 1.0, 1.0, 1.0, 1.0, 1.0, 1.0, 1.0, 1.0, 1.0, 1.0, 1.0, 1.0, 1.0, 1.0, 1.0, 1.0, 1.0, 1.0, 1.0, 1.0, 1.0, 1.0, 1.0, 1.0, 1.0, 1.0, 1.0, 1.0, 1.0, 1.0, 1.0, 0.0, 1.0, 1.0, 1.0, 1.0, 1.0, 0.0, 1.0, 0.0, 1.0, 1.0, 1.0, 1.0, 1.0, 0.0, 1.0, 0.0, 1.0, 1.0, 1.0, 1.0, 1.0, 0.0, 1.0, 0.0, 1.0, 1.0, 1.0, 1.0, 1.0, 0.0, 1.0, 1.0, 1.0, 1.0, 1.0, 1.0, 1.0, 1.0, 1.0, 1.0, 1.0, 1.0, 1.0, 1.0, 1.0, 1.0, 1.0, 1.0, 1.0, 1.0, 1.0, 1.0, 1.0, 1.0, 1.0, 1.0, 1.0, 1.0, 1.0, 1.0, 1.0, 1.0, 1.0, 1.0, 1.0, 1.0, 1.0, 1.0, 1.0, 1.0, 1.0, 0.0, 1.0, 0.0, 1.0, 0.0, 1.0, 0.0, 1.0, 0.0, 1.0, 0.0, 1.0, 0.0, 1.0, 0.0, 1.0, 0.0, 1.0, 0.0, 1.0, 0.0, 1.0, 0.0, 1.0, 0.0, 1.0, 0.0, 1.0, 0.0, 1.0, 0.0, 1.0, 0.0, 1.0, 0.0, 1.0, 0.0, 1.0, 0.0, 1.0, 0.0, 1.0, 0.0, 1.0, 0.0, 1.0, 0.0, 1.0, 0.0, 1.0, 0.0, 1.0, 0.0, 1.0, 0.0, 1.0, 1.0, 1.0, 1.0, 1.0, 1.0, 1.0, 1.0, 1.0, 1.0, 1.0, 1.0, 1.0, 1.0, 1.0, 1.0, 1.0, 1.0, 1.0, 1.0, 1.0, 1.0, 1.0, 1.0, 1.0, 0.0, 1.0, 0.0, 1.0, 0.0, 1.0, 0.0, 1.0, 0.0, 1.0, 0.0, 1.0, 0.0, 1.0, 0.0, 1.0, 0.0, 1.0, 0.0, 1.0, 0.0, 1.0, 0.0, 1.0, 1.0, 1.0, 1.0, 1.0, 1.0, 1.0, 1.0, 1.0, 0.0, 1.0, 0.0, 1.0, 0.0, 1.0, 0.0, 1.0, 0.0, 1.0, 0.0, 1.0, 0.0, 1.0, 0.0, 1.0, 0.0, 1.0, 0.0, 1.0, 0.0, 1.0, 0.0, 1.0, 1.0, 1.0, 1.0, 1.0, 1.0, 1.0, 1.0, 1.0, 1.0, 1.0, 1.0, 1.0, 1.0, 1.0, 1.0, 1.0, 1.0, 1.0, 1.0, 1.0, 1.0, 1.0, 1.0, 1.0, 1.0, 0.0, 1.0, 0.0, 1.0, 0.0, 1.0, 0.0, 1.0, 1.0, 1.0, 1.0, 1.0, 1.0, 1.0, 1.0, 0.0, 0.0, 0.0, 0.0, 0.0, 0.0, 0.0, 0.0, 0.0, 1.0, 0.0, 1.0, 0.0, 1.0, 0.0, 1.0, 1.0, 1.0, 1.0, 1.0, 1.0, 1.0, 1.0, 1.0, 0.0, 0.0, 1.0, 0.0, 1.0, 0.0, 0.0, 0.0, 1.0, 1.0, 1.0, 1.0, 1.0, 1.0, 1.0, 1.0])
me_plane.materials.append(mat_lizard)
me_plane.use_remesh_fix_poles = True
me_plane.use_remesh_preserve_attributes = False
me_plane.update()

# ---- objects
ob_plane = bpy.data.objects.new('Plane', me_plane)

# ---- transforms, parenting, visibility, modifiers, constraints
ob_plane.location = (0.0007668, -0.7637, 0.0)
ob_plane.rotation_euler = (0.0, -0.0, -1.17)
ob_plane.scale = (0.01419, 0.01419, 0.01419)

# ---- collection membership
col_collection.objects.link(ob_plane)

# ---- scene / render settings (as saved in the file)
scene.frame_start = 1; scene.frame_end = 250; scene.frame_set(1)
scene.render.engine = 'BLENDER_EEVEE_NEXT'
scene.cycles.sampling_pattern = 'TABULATED_SOBOL'
scene.cycles.use_light_tree = False
scene.view_settings.view_transform = 'Filmic'
bpy.context.view_layer.update()

# ---- added for rendering (the .blend has no active camera and no usable light): camera, sun
cam_auto = bpy.data.cameras.new('AutoCamera')
cam_auto.lens = 50.0
cam_auto.sensor_width = 36.0
cam_auto.clip_end = 1000.0
ob_auto_camera = bpy.data.objects.new('AutoCamera', cam_auto)
scene.collection.objects.link(ob_auto_camera)
ob_auto_camera.location = (1.87713, -2.25324, 1.54618)
ob_auto_camera.rotation_euler = (1.09748, -7.21219e-08, 0.694738)
scene.camera = ob_auto_camera
light_auto_sun = bpy.data.lights.new('AutoSun', 'SUN')
light_auto_sun.energy = 3.0
light_auto_sun.angle = 0.0523599
ob_auto_sun = bpy.data.objects.new('AutoSun', light_auto_sun)
scene.collection.objects.link(ob_auto_sun)
ob_auto_sun.rotation_euler = (0.872665, 0.174533, 0.523599)
bpy.context.view_layer.update()

